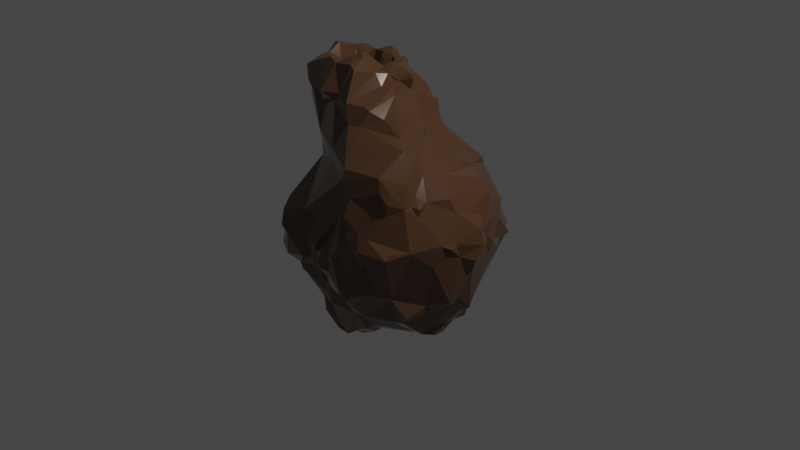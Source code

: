 # Source: ThumperGland.blend  (saved by Blender 2.80.53; exported with 4.5.12 LTS)
import bpy
from mathutils import Matrix  # noqa: F401  (used for matrix-valued properties, if any)

bpy.ops.wm.read_factory_settings(use_empty=True)
scene = bpy.context.scene
scene.name = 'Scene'

# ---- collections
col_collection = bpy.data.collections.new('Collection'); scene.collection.children.link(col_collection)

# ---- materials (node trees are filled in below, after node groups)
mat_material = bpy.data.materials.new('Material')
mat_material.alpha_threshold = 0.0
mat_material.use_transparent_shadow = False
mat_material.roughness = 0.5
mat_material.line_color = (0.0, 0.0, 0.0, 1.0)

# ---- material node trees
mat_material.use_nodes = True; mat_material.node_tree.nodes.clear()
_N = mat_material.node_tree.nodes; _L = mat_material.node_tree.links
n0 = _N.new('ShaderNodeOutputMaterial'); n0.name = 'Material Output'; n0.location = (300, 300)
n1 = _N.new('ShaderNodeBsdfPrincipled'); n1.name = 'Principled BSDF'; n1.location = (10, 300)
n1.distribution = 'GGX'
n1.subsurface_method = 'BURLEY'
n1.inputs[0].default_value = (0.1025, 0.04881, 0.02342, 1.0)
n1.inputs[1].default_value = 0.1727
n1.inputs[2].default_value = 0.1273
n1.inputs[3].default_value = 1.45
n1.inputs[13].default_value = 1.0
_L.new(n1.outputs[0], n0.inputs[0])
n0.is_active_output = True

# ---- world
world_world = bpy.data.worlds.new('World'); scene.world = world_world
world_world.use_nodes = True; world_world.node_tree.nodes.clear()
_N = world_world.node_tree.nodes; _L = world_world.node_tree.links
n0 = _N.new('ShaderNodeOutputWorld'); n0.name = 'World Output'; n0.location = (300, 300)
n1 = _N.new('ShaderNodeBackground'); n1.name = 'Background'; n1.location = (10, 300)
n1.inputs[0].default_value = (0.05088, 0.05088, 0.05088, 1.0)
_L.new(n1.outputs[0], n0.inputs[0])
n0.is_active_output = True
world_world.color = (0.05088, 0.05088, 0.05088)
world_world.use_sun_shadow = False
world_world.sun_shadow_jitter_overblur = 0.0

# ---- cameras
cam_camera = bpy.data.cameras.new('Camera')
cam_camera.clip_end = 100.0
cam_camera.ortho_scale = 7.314
cam_camera.dof.focus_distance = 0.0
cam_camera.dof.aperture_fstop = 128.0

# ---- lights
light_light = bpy.data.lights.new('Light', 'POINT')
light_light.transmission_factor = 0.0
light_light.cutoff_distance = 30.0
light_light.energy = 1000.0
light_light.shadow_buffer_clip_start = 1.001
light_light.shadow_soft_size = 0.1
light_light.shadow_maximum_resolution = 0.006
light_light.use_absolute_resolution = True

# ---- meshes
me_cube = bpy.data.meshes.new('Cube')
me_cube.from_pydata([(-0.3566, -0.162, 0.9175), (-0.6818, -0.1672, 1.1), (-0.6943, -0.4288, 0.8906), (-0.5034, -0.02287, 0.8212), (0.07074, 0.4615, 1.197), (-0.4988, -0.5673, 1.376), (-0.6359, -0.2353, 1.615), (-0.5096, 0.4719, 0.9702), (-0.7125, -0.2086, 1.391), (-0.6769, 0.312, 1.557), (-0.7254, 0.263, 1.52), (0.2535, 0.1346, 0.9493), (0.2125, 0.4462, 0.9139), (-0.8003, -0.4659, 1.391), (-0.0447, 0.499, 1.175), (-0.451, 0.3325, 1.538), (-0.1886, 0.5662, 1.258), (-0.8806, 0.1879, 1.596), (-0.3158, 0.287, 1.49), (-0.7205, -0.1456, 1.336), (-0.4133, 0.6062, 0.9645), (0.1121, 0.4525, 1.015), (-0.52, -0.262, 1.109), (-1.02, 0.0412, 1.28), (-0.3085, -0.1131, 1.677), (-0.9088, -0.09581, 1.563), (-0.2205, 0.2706, 1.605), (-0.4133, -0.2355, 1.594), (-0.9603, -0.06261, 1.554), (-0.9108, 0.03229, 1.639), (-0.0005132, 0.1891, 1.45), (-0.04679, -0.008568, 1.462), (-0.6081, -0.3359, 1.639), (-0.5568, -0.272, 0.9785), (0.04743, 0.5063, 0.9592), (-0.3841, -0.1085, 0.763), (-0.09194, 0.2654, 1.424), (-0.8499, -0.00124, 1.501), (-0.4722, -0.2938, 1.619), (-0.4104, 0.4735, 1.407), (-0.4654, 0.4221, 1.567), (-0.3, 0.04788, 0.9108), (-0.398, 0.5629, 1.269), (-0.3566, -0.2475, 1.696), (-0.07256, 0.3091, 1.269), (-0.7681, -0.2582, 1.533), (-0.0585, 0.1718, 1.557), (-0.9283, 0.2994, 0.9724), (-0.2444, 0.1304, 1.449), (-0.2566, 0.6447, 1.1), (-0.08748, 0.0104, 1.612), (-0.1398, 0.3879, 1.269), (-0.9861, 0.3572, -0.02933), (-0.9297, -0.187, 1.556), (-0.7723, -0.3146, 1.566), (-0.5433, -0.1552, 0.8057), (-0.7592, -0.3339, -0.9867), (-0.929, -0.09463, -0.9371), (0.4944, -0.4084, 1.003), (0.1562, -0.4359, -1.033), (-0.4584, -0.6158, -0.906), (-0.242, -0.7168, -0.6749), (0.1561, -0.5946, -0.9796), (0.1118, -0.4437, -1.095), (-0.2698, -0.02194, -1.14), (-0.3682, -0.5058, -1.093), (0.2234, -0.5518, -0.9275), (0.4918, -0.2905, -1.0), (-0.02096, -0.9202, -0.4172), (-0.1321, -0.9292, -0.2813), (-0.2764, -0.8718, -0.0853), (0.4205, -1.015, -0.3257), (0.2122, -0.8162, -0.6683), (-0.08454, -1.009, -0.128), (0.05279, -1.001, -0.08371), (0.2083, -0.9092, 0.2462), (0.2948, -0.954, 0.2823), (-0.3083, -0.8375, 0.2153), (-0.7367, -0.8712, -0.3582), (-0.9378, -0.5809, -0.09502), (-0.6829, -0.6749, -0.5894), (-0.4655, -0.8843, -0.287), (-0.3033, -0.7026, -0.717), (-0.7254, -0.07908, -1.02), (-0.8031, 0.06466, -0.8516), (-0.5624, -0.777, -0.5414), (-0.64, -0.7573, -0.5569), (-0.9677, -0.5844, -0.4379), (-0.2037, -0.1607, -1.177), (-1.093, -0.196, 1.151), (-0.2109, -0.5016, -1.138), (-0.3086, -0.5603, -1.13), (0.04118, -0.604, -1.037), (-0.1462, -0.5726, -1.116), (-0.4274, -0.6586, -0.8159), (-0.6494, -0.5501, -0.8483), (-0.4816, 0.2451, -0.9672), (0.03758, 0.7566, -0.8668), (-0.2654, 0.6452, -0.862), (0.8038, -0.3069, -0.7563), (0.9122, 0.07877, -0.6581), (0.7062, -0.3541, -0.9022), (-0.1779, -0.6869, -1.078), (-0.4164, 0.5867, -0.7611), (-0.3645, 0.717, -0.7299), (0.8112, 0.1309, -0.8401), (0.571, -0.3125, -0.9482), (-0.2471, -0.7041, -0.8449), (-0.1482, -0.7889, -0.7293), (-1.005, -0.3418, -0.3734), (-0.2868, 0.5599, -0.9886), (0.278, 0.5987, -0.9657), (0.6662, 0.2208, -0.9655), (0.3292, 0.08, -1.055), (0.07175, 0.2821, -1.042), (0.2425, 0.4551, -0.9985), (-0.181, 0.5743, -0.9584), (0.3559, 0.7389, -0.9175), (0.6663, 0.0911, -0.9359), (0.1488, 0.8856, -0.6576), (-0.523, 0.7376, -0.6366), (-0.7575, 0.6191, 0.185), (-0.2565, 0.7894, 0.6482), (-0.5189, 0.8799, 0.3388), (-0.4138, 0.8997, 0.3648), (-0.2794, 1.001, 0.2746), (0.3728, 0.8298, 0.4853), (0.8249, 0.5687, 0.1133), (-0.3289, 0.604, -0.939), (-0.01193, 0.5772, -0.9834), (-0.4562, 0.9728, 0.2077), (-0.5944, 0.9568, 0.2495), (-0.7247, 0.4669, 0.3547), (-0.2599, 0.8138, 0.5887), (0.1884, 1.002, 0.3302), (0.6611, 0.7362, 0.1784), (0.6862, 0.8166, -0.05378), (0.7758, 0.8008, -0.1463), (-0.7083, 0.4668, 0.4143), (0.9726, 0.3577, -0.03165), (0.1913, 0.7485, -0.8707), (1.072, -0.3489, 0.1788), (-0.8678, 0.3905, 0.2665), (-0.844, 0.2651, 0.4914), (-0.7158, -0.3846, 0.6005), (-1.055, 0.06414, 0.7087), (-0.9951, 0.2829, 0.07219), (-1.02, -0.2332, -0.5146), (-1.066, -0.03643, -0.3693), (-1.027, -0.192, 0.2229), (-0.974, -0.2121, -0.259), (-1.055, 0.07789, 0.2014), (-1.034, 0.008991, -0.3102), (-0.9737, -0.3645, -0.6347), (-0.9664, 0.3702, -0.5713), (-1.034, -0.2446, -0.4415), (-0.9794, -0.1191, -0.1778), (-0.7907, -0.7637, 0.2445), (-0.6167, -0.9547, -0.05727), (-0.9541, -0.2948, 0.09028), (-0.9088, 0.5473, 0.1291), (-0.4069, 0.9751, 0.3027), (-0.91, 0.01481, 0.5269), (-0.7845, 0.332, 0.4202), (-0.68, 0.5981, 0.497), (-0.6813, 0.7019, 0.242), (-0.6526, 0.8732, 0.271), (0.1781, 1.097, -0.2064), (-0.8948, 0.5227, -0.2945), (0.1557, 1.046, -0.141), (-0.4004, 0.502, -0.9843), (-0.9863, 0.4835, -0.3043), (-0.05673, 1.086, -0.3961), (-1.037, -0.254, -0.6466), (-0.9582, 0.4634, -0.1871), (-0.9366, -0.01071, -0.7096), (-0.3164, -0.05251, -1.209), (-0.7407, 0.3897, 0.528), (-0.08979, 0.8673, 0.612), (-1.053, 0.07567, -0.3786), (-1.007, -0.5506, -0.3723), (-0.04938, -0.6633, -1.106), (-0.9011, -0.6706, -0.1693), (-1.069, 0.03606, 1.175), (-1.07, 0.07396, 0.894), (-0.8361, -0.85, -0.2625), (-0.7304, 0.344, 1.552), (0.1631, -1.037, -0.001116), (-0.3796, -0.7817, -0.4003), (-0.7207, -0.9032, 0.1686), (0.4129, -0.9919, 0.1264), (-0.9287, 0.3806, 1.401), (-0.9265, -0.6765, 0.1158), (-1.056, -0.2313, 1.116), (-0.835, -0.7447, 0.1528), (-0.1881, 0.2963, 1.58), (-0.9786, -0.0872, -0.6481), (-0.9276, 0.09824, 0.5648), (0.1439, 0.3859, 1.044), (-0.059, 0.2195, 1.312), (-1.069, 0.1331, 0.7754), (-0.9128, 0.3212, 1.093), (0.3222, 0.362, 0.8112), (-0.9226, -0.5602, 0.1124), (-0.2996, -0.1406, 1.714), (-0.1639, -0.09239, 1.576), (-0.9635, -0.4211, -0.1296), (-1.038, -0.08807, -0.3911), (-1.118, 0.1444, 0.02181), (-0.02229, 0.01693, 1.457), (-0.6435, -0.3913, 1.161), (-0.1645, 0.3258, 1.351), (-0.796, 0.2956, 1.594), (0.07143, 0.3919, 1.228), (-1.003, 0.06289, 1.628), (0.1903, -0.1056, 1.228), (-0.5058, 0.5655, 1.336), (-1.044, -0.028, 0.1173), (-1.048, 0.1353, -0.1292), (-0.435, -0.2306, 0.809), (-1.062, -0.2105, 0.1026), (-1.037, -0.07024, 0.2038), (-0.2575, 0.3189, 1.516), (-0.1073, 0.5458, 1.099), (0.9783, -0.4844, 0.003216), (0.1894, 0.04108, 1.106), (-0.3039, -0.1972, 1.725), (0.7676, 0.6683, -0.1684), (0.7892, 0.6517, 0.2752), (0.9568, 0.2764, 0.07185), (-0.6146, 0.4969, 1.445), (-0.8359, 0.1878, 1.571), (-0.08015, 0.1239, 1.608), (-0.2469, -0.3913, 1.652), (0.2436, -0.9809, 0.1685), (0.1668, 0.1696, 1.062), (0.3451, -0.6801, -0.6997), (0.8569, 0.4551, 0.3687), (0.6377, -0.7065, 0.7067), (0.2277, -0.2243, 1.201), (-0.4171, -0.8704, -0.11), (0.3303, -0.7847, -0.6718), (-0.3654, -0.00942, 0.803), (-0.4808, -0.3812, 1.617), (-0.2068, -0.8578, -0.357), (-0.009349, -0.4386, 1.309), (-0.1458, -0.5493, 1.338), (-0.3017, -0.4995, 1.382), (0.03188, -0.1362, 1.419), (-0.9769, 0.2809, 1.407), (-0.8624, 0.3066, 0.335), (-0.7923, -0.4153, 1.278), (-0.7821, 0.4724, 1.466), (-1.052, -0.04763, 1.174), (-1.055, 0.1189, 1.042), (-0.8067, -0.3901, 1.181), (-1.086, -0.1526, 1.221), (0.8508, -0.384, -0.5918), (-0.1989, -0.3967, 1.607), (0.2986, -0.9027, -0.5431), (-0.5562, 0.3009, 1.567), (-1.04, -0.213, 1.399), (-0.9054, 0.3875, 1.217), (-1.002, 0.2358, 1.21), (-0.7746, 0.4604, 1.33), (0.3076, -1.07, -0.2963), (-0.6594, -0.2168, 1.036), (-0.7219, 0.5313, 1.395), (0.3456, -1.017, -0.4099), (-0.04883, -0.184, 1.441), (0.5059, -0.9359, -0.3215), (0.6325, -0.8782, -0.3017), (-0.8914, 0.3273, 1.57), (-0.8822, 0.4011, 1.543), (-0.08384, -0.07006, 1.534), (0.6921, -0.7523, -0.3577), (0.7481, -0.6392, 0.567), (0.3056, -0.2734, 1.04), (0.5446, -0.7634, 0.698), (0.6285, -0.7601, 0.4945), (-0.2799, -0.6208, 0.8597), (0.9873, 0.3045, 0.256), (0.4193, 0.7589, 0.5869), (-0.001101, -0.511, 1.13), (0.5406, 0.3374, 0.7137), (0.7324, 0.6975, 0.03318), (0.9642, -0.009534, 0.4169), (0.4238, -0.1322, 0.9146), (1.056, -0.2578, 0.1936), (0.2427, -0.8557, 0.5785), (0.6268, -0.4737, 0.8008), (0.2527, -0.08726, 1.106), (0.7142, -0.4678, 0.6353), (0.9061, 0.2819, 0.509), (0.4922, -0.7243, 0.8266), (0.09087, -0.8431, 0.3653), (0.8926, -0.2019, 0.5911), (0.6332, -0.7615, 0.624), (-0.3094, -0.5981, 0.699), (0.1891, -0.9983, 0.06752), (0.3654, -0.2544, 0.9972), (0.8124, -0.5265, 0.4689), (0.8144, -0.5107, 0.5496), (-0.4371, -0.8629, 0.2452), (0.6959, -0.553, 0.7688), (0.5352, -0.9154, 0.2811), (0.499, -1.004, 0.166), (1.151, -0.0898, -0.002223), (1.162, 0.01096, 0.1398), (1.068, -0.05263, -0.1646), (1.113, 0.003887, 0.2802), (0.8831, -0.692, 0.1831), (0.7926, -0.9139, 0.1489), (0.9902, 0.1494, 0.3292), (0.8111, 0.3018, 0.6245), (0.6469, 0.04678, 0.6961), (1.008, -0.155, -0.4337), (0.8977, 0.3598, 0.4511), (1.001, 0.003332, -0.6079), (0.3203, 0.8391, -0.7656), (1.028, -0.3055, -0.4275), (0.9649, -0.1516, -0.5132), (0.7142, 0.8096, -0.2026), (0.9233, -0.04096, -0.6584), (0.9273, -0.4085, -0.5261), (0.8084, 0.00266, -0.814), (0.8141, -0.1317, -0.8116), (0.1743, -0.2479, -1.048), (0.6165, -0.004231, -0.9582), (-0.9677, 0.1913, 1.508), (-0.7271, -0.3428, 1.596), (0.1319, -0.8204, 0.8351), (0.3684, -1.013, -0.1045), (0.4146, -0.9179, 0.3152), (0.2374, -0.9368, 0.4172), (0.0747, -1.014, -0.205), (-0.02139, -1.035, -0.1626), (-0.1216, -0.9318, -0.3884), (-0.2226, -0.7746, -0.4468), (-0.3946, -0.8279, -0.2812), (-0.3599, -0.4978, 1.298), (-0.9871, 0.3771, 1.492), (0.1553, -0.3423, 1.202), (-0.6861, -0.3798, 1.243), (-0.6569, 0.5165, 1.347), (0.5451, -0.3045, 0.9562), (-1.054, -0.0996, 1.058), (-0.5175, 0.3854, 1.615), (-0.1155, -0.5528, 1.131), (-0.6923, -0.9636, 0.01396), (-0.2321, -0.2652, 1.686), (0.6454, 0.8902, -0.1142), (0.5918, 0.9761, -0.1273), (0.5373, 1.013, -0.1191), (0.1646, 1.077, -0.301), (-0.4906, 0.7704, -0.4924), (-0.6817, 0.8894, 0.1951), (-0.1381, -0.1784, 1.55), (0.8167, -0.6642, -0.5606), (0.872, -0.474, -0.4599), (0.7935, -0.3949, 0.5802), (1.019, -0.42, 0.2159), (1.065, -0.22, 0.05073), (0.9469, -0.1685, 0.4626), (0.8394, -0.08035, 0.5926), (1.051, 0.08853, 0.2191), (0.9619, 0.2704, -0.1495), (0.869, 0.5265, -0.169), (0.8424, 0.5561, 0.2885), (0.7861, 0.6019, -0.05323), (-0.1698, -0.6998, -0.9781), (-0.3253, -0.7243, -0.9152), (-0.6667, -0.7664, -0.4669), (-0.8049, -0.8396, -0.1118), (-0.04355, -0.5588, -1.11), (-0.04314, -0.4774, -1.174), (-0.494, -0.4442, -1.149), (-0.5334, -0.3636, -1.192), (-0.681, -0.3513, -1.128), (0.7953, -0.2579, -0.9103), (0.7605, -0.1163, -0.9431), (-0.43, -0.01474, -1.201), (-0.3284, 0.08583, -1.109), (-0.4553, 0.1419, -1.047), (-0.4789, 0.343, -0.934), (0.1429, 0.5701, -1.047), (-0.4569, 0.4486, -0.8547), (0.4579, 0.7078, -0.8798), (0.4372, 0.6254, -0.9481), (-0.07847, 0.7019, -0.9463), (-0.8188, 0.6489, -0.03424), (-0.8264, 0.5693, -0.1384), (-0.8533, 0.5394, 0.001575), (-0.8447, 0.3198, -0.6355), (-0.9653, 0.1801, -0.5511), (-1.092, 0.1281, 0.1132), (-0.992, -0.1764, -0.03184), (-1.025, -0.1472, -0.6996), (-0.9601, -0.1416, -0.7979), (-0.9488, -0.1958, 0.2623), (-0.9537, -0.2894, 0.2094), (-0.9512, -0.3559, -0.1849), (-0.9978, -0.312, -0.2545), (-0.9399, -0.4778, -0.08154), (-0.9875, -0.4259, -0.3863), (-0.9062, -0.5254, -0.5649), (0.05083, -0.4337, 1.279), (-0.8855, -0.7127, 0.01992), (-0.9003, -0.7133, -0.3104), (-1.017, 0.2359, 1.058), (-0.3054, 0.6496, 0.7006), (0.5378, 0.4784, 0.6432), (-0.7393, -0.3696, 0.7414), (0.6528, -0.3129, 0.7748), (0.06831, -0.1169, 1.364), (-0.9604, -0.3495, 1.487), (-0.2183, 0.01353, 1.55), (0.001298, 0.1174, 1.541), (0.2792, 0.04577, 0.9871), (-1.109, 0.02307, 0.7689), (-1.001, 0.06914, 1.534), (-0.08603, 0.2102, 1.487), (0.2441, 0.1211, 1.05), (-0.3663, 0.3678, 1.504), (-0.9412, 0.2104, 0.6772), (-1.003, 0.204, 0.8386), (-0.3768, 0.5642, 0.8086), (-0.3011, 0.5794, 0.8858), (0.6668, 0.3755, -0.8355), (0.7604, 0.2586, -0.8094), (0.7268, -0.6355, -0.6533), (-0.8991, 0.1622, 0.2193), (0.7498, -0.5507, 0.5719), (0.7144, 0.3306, 0.7088), (-0.542, 0.7195, 0.4575), (0.1334, -0.855, 0.7339), (0.7951, -0.8587, 0.2072), (-0.8087, -0.8201, -0.3715), (0.1577, 0.8125, -0.8475), (-0.8942, 0.006331, -0.9328)], [], [(11, 422, 418), (231, 3, 10), (35, 55, 219), (127, 228, 368), (31, 248, 414), (269, 31, 274), (421, 195, 46), (257, 99, 321), (372, 81, 78), (186, 10, 9), (272, 231, 212), (71, 270, 332), (232, 50, 417), (17, 37, 231), (31, 414, 209), (226, 204, 24), (218, 217, 208), (393, 103, 386), (231, 272, 17), (45, 53, 54), (9, 252, 186), (70, 73, 295), (265, 69, 68), (36, 30, 199), (422, 11, 235), (222, 195, 211), (347, 260, 15), (404, 87, 180), (31, 209, 274), (44, 211, 36), (235, 213, 44), (9, 260, 347), (28, 214, 420), (159, 220, 396), (302, 360, 292), (343, 210, 5), (424, 197, 145), (166, 165, 123), (132, 164, 434), (128, 116, 110), (275, 270, 241), (302, 301, 360), (124, 125, 161), (168, 391, 355), (47, 254, 409), (23, 249, 263), (419, 184, 145), (374, 93, 375), (209, 30, 417), (205, 24, 204), (240, 81, 339), (28, 29, 214), (194, 192, 407), (350, 233, 258), (350, 204, 226), (209, 50, 274), (213, 4, 14), (181, 374, 92), (244, 69, 70), (152, 179, 148), (386, 384, 96), (382, 64, 381), (169, 167, 354), (439, 175, 84), (431, 151, 221), (1, 266, 55), (48, 41, 416), (12, 11, 202), (74, 187, 299), (429, 118, 112), (38, 32, 243), (270, 268, 259), (411, 126, 282), (350, 226, 43), (325, 118, 105), (401, 156, 402), (150, 155, 402), (224, 320, 362), (217, 221, 395), (7, 20, 426), (100, 323, 325), (100, 318, 323), (48, 18, 41), (20, 49, 223), (46, 26, 232), (142, 138, 132), (129, 385, 114), (120, 355, 104), (38, 43, 27), (22, 33, 266), (118, 429, 105), (275, 359, 224), (124, 434, 133), (119, 438, 97), (344, 264, 267), (119, 354, 319), (4, 213, 198), (60, 65, 91), (19, 45, 8), (40, 423, 39), (172, 130, 125), (232, 205, 50), (329, 214, 17), (107, 94, 371), (21, 198, 12), (370, 371, 102), (128, 110, 170), (170, 103, 98), (341, 191, 249), (397, 196, 398), (425, 424, 200), (121, 392, 160), (95, 60, 94), (54, 415, 330), (93, 91, 90), (395, 208, 217), (210, 343, 255), (156, 150, 402), (363, 310, 286), (64, 88, 176), (340, 247, 5), (40, 15, 423), (17, 214, 29), (185, 158, 373), (23, 183, 253), (433, 284, 315), (337, 68, 69), (227, 285, 369), (335, 336, 69), (246, 348, 245), (333, 305, 279), (286, 310, 313), (296, 363, 364), (277, 300, 291), (372, 437, 408), (416, 35, 0), (244, 188, 338), (3, 242, 41), (7, 177, 47), (279, 276, 297), (304, 292, 290), (432, 301, 302), (216, 201, 262), (35, 3, 55), (431, 250, 142), (59, 62, 63), (139, 229, 366), (141, 361, 362), (334, 75, 76), (138, 177, 164), (211, 44, 51), (295, 334, 289), (257, 324, 359), (72, 236, 241), (8, 45, 6), (76, 75, 234), (190, 306, 333), (228, 127, 135), (220, 400, 149), (2, 255, 193), (349, 373, 158), (416, 26, 18), (180, 182, 404), (185, 437, 78), (218, 52, 174), (108, 61, 82), (273, 186, 252), (174, 168, 171), (25, 53, 45), (124, 161, 130), (156, 207, 150), (399, 149, 400), (372, 85, 188), (207, 152, 148), (338, 61, 108), (401, 402, 206), (148, 179, 207), (262, 191, 264), (220, 217, 396), (28, 420, 261), (137, 322, 136), (33, 22, 219), (404, 109, 153), (390, 391, 392), (221, 220, 149), (227, 322, 137), (26, 222, 18), (122, 133, 410), (98, 128, 170), (328, 325, 380), (99, 379, 326), (345, 287, 300), (33, 55, 266), (372, 80, 86), (86, 80, 85), (84, 83, 439), (418, 422, 225), (106, 113, 328), (170, 386, 103), (6, 45, 330), (89, 193, 256), (335, 69, 265), (342, 406, 283), (388, 115, 111), (222, 423, 18), (38, 243, 43), (36, 211, 421), (231, 55, 3), (3, 9, 10), (10, 186, 212), (212, 231, 10), (228, 433, 237), (433, 314, 237), (314, 293, 317), (317, 281, 237), (368, 229, 127), (229, 139, 127), (314, 317, 237), (139, 367, 369), (127, 139, 369), (237, 368, 228), (134, 126, 135), (352, 353, 136), (353, 134, 135), (136, 322, 351), (351, 352, 136), (353, 135, 136), (285, 137, 136), (285, 136, 135), (367, 227, 369), (369, 285, 127), (285, 135, 127), (421, 211, 195), (359, 358, 257), (358, 430, 257), (430, 101, 99), (101, 379, 99), (99, 326, 321), (320, 324, 321), (324, 257, 321), (318, 316, 321), (316, 320, 321), (321, 323, 318), (257, 430, 99), (372, 339, 81), (212, 273, 272), (273, 341, 272), (341, 329, 272), (329, 17, 272), (27, 43, 24), (43, 226, 24), (378, 57, 83), (57, 439, 83), (83, 84, 383), (84, 393, 96), (383, 84, 96), (381, 377, 83), (377, 378, 83), (170, 382, 96), (382, 383, 96), (383, 381, 83), (384, 170, 96), (393, 394, 154), (154, 120, 393), (120, 104, 103), (104, 98, 103), (120, 103, 393), (386, 96, 393), (9, 347, 252), (70, 336, 73), (337, 338, 68), (338, 72, 68), (72, 259, 68), (259, 268, 68), (268, 265, 68), (404, 405, 87), (274, 50, 205), (205, 204, 357), (357, 246, 269), (246, 245, 269), (245, 406, 269), (406, 342, 414), (269, 406, 248), (342, 283, 277), (283, 331, 58), (294, 278, 238), (283, 58, 277), (331, 294, 58), (274, 205, 357), (248, 31, 269), (269, 274, 357), (294, 238, 304), (58, 294, 290), (414, 248, 406), (239, 215, 414), (277, 239, 342), (413, 345, 290), (345, 58, 290), (284, 202, 315), (202, 413, 315), (314, 433, 315), (239, 414, 342), (314, 315, 364), (315, 413, 364), (296, 364, 413), (360, 296, 413), (294, 304, 290), (360, 413, 292), (292, 413, 290), (432, 302, 292), (340, 5, 210), (5, 13, 343), (13, 251, 343), (145, 200, 424), (424, 425, 143), (197, 162, 145), (162, 419, 145), (424, 143, 197), (128, 98, 116), (72, 241, 259), (241, 430, 275), (259, 241, 270), (430, 358, 275), (275, 312, 271), (312, 306, 271), (306, 190, 271), (271, 270, 275), (391, 390, 355), (390, 356, 355), (356, 131, 355), (131, 172, 355), (172, 389, 104), (389, 116, 98), (389, 98, 104), (174, 392, 391), (154, 171, 168), (168, 174, 391), (355, 120, 168), (120, 154, 168), (172, 104, 355), (253, 346, 89), (256, 261, 23), (261, 420, 23), (253, 89, 256), (419, 183, 184), (183, 23, 263), (184, 183, 254), (23, 253, 256), (420, 214, 329), (254, 183, 263), (200, 145, 184), (47, 425, 254), (425, 200, 184), (254, 425, 184), (263, 409, 254), (23, 420, 329), (329, 341, 249), (249, 191, 262), (262, 201, 263), (249, 262, 263), (23, 329, 249), (66, 59, 67), (106, 101, 236), (101, 430, 236), (66, 67, 106), (375, 63, 374), (63, 62, 92), (374, 63, 92), (66, 106, 236), (62, 66, 72), (430, 241, 236), (236, 72, 66), (72, 181, 92), (72, 92, 62), (209, 199, 30), (205, 416, 24), (28, 25, 29), (258, 246, 357), (357, 350, 258), (350, 357, 204), (209, 417, 50), (14, 51, 44), (44, 213, 14), (244, 338, 337), (69, 336, 70), (244, 337, 69), (70, 188, 244), (176, 381, 64), (381, 383, 382), (149, 399, 221), (399, 431, 221), (55, 231, 1), (231, 37, 19), (1, 231, 19), (37, 17, 29), (29, 25, 37), (25, 19, 37), (19, 8, 1), (242, 35, 41), (35, 416, 41), (416, 18, 48), (135, 126, 228), (126, 411, 228), (411, 282, 202), (282, 34, 12), (282, 12, 202), (284, 433, 411), (433, 228, 411), (345, 413, 287), (413, 202, 287), (225, 422, 235), (235, 44, 199), (44, 36, 199), (199, 209, 414), (225, 235, 199), (199, 414, 225), (414, 215, 225), (215, 239, 291), (239, 277, 291), (291, 300, 287), (418, 225, 291), (225, 215, 291), (418, 291, 287), (202, 284, 411), (11, 418, 287), (11, 287, 202), (38, 6, 32), (270, 71, 268), (243, 233, 43), (233, 350, 43), (325, 328, 118), (307, 308, 362), (308, 288, 362), (362, 361, 224), (361, 311, 224), (320, 309, 362), (309, 307, 362), (359, 324, 320), (312, 275, 311), (275, 224, 311), (224, 359, 320), (311, 436, 312), (387, 352, 322), (352, 351, 322), (322, 227, 428), (227, 367, 428), (388, 117, 387), (429, 112, 428), (428, 388, 387), (387, 322, 428), (367, 139, 366), (229, 368, 281), (368, 237, 281), (367, 366, 100), (428, 367, 429), (429, 367, 100), (229, 281, 365), (366, 229, 309), (229, 365, 308), (365, 313, 310), (308, 307, 309), (365, 310, 308), (229, 308, 309), (325, 105, 100), (105, 429, 100), (379, 380, 326), (380, 325, 326), (323, 321, 326), (309, 320, 316), (366, 309, 318), (100, 366, 318), (323, 326, 325), (309, 316, 318), (30, 36, 421), (46, 195, 26), (30, 421, 46), (232, 417, 46), (417, 30, 46), (0, 22, 27), (22, 38, 27), (266, 1, 22), (1, 8, 22), (8, 6, 38), (38, 22, 8), (275, 358, 359), (178, 125, 133), (125, 124, 133), (124, 131, 123), (131, 356, 166), (123, 131, 166), (434, 164, 410), (164, 177, 410), (124, 123, 434), (434, 410, 133), (119, 97, 172), (97, 389, 172), (172, 354, 119), (354, 167, 353), (353, 352, 319), (352, 387, 319), (387, 117, 319), (117, 140, 319), (319, 438, 119), (354, 353, 319), (213, 235, 198), (235, 11, 198), (11, 12, 198), (198, 21, 4), (19, 25, 45), (134, 353, 169), (353, 167, 169), (169, 354, 172), (282, 126, 178), (126, 134, 178), (21, 12, 34), (34, 282, 178), (134, 169, 125), (169, 172, 125), (131, 124, 130), (130, 161, 125), (178, 133, 122), (178, 122, 410), (427, 426, 20), (178, 410, 34), (410, 427, 34), (427, 20, 223), (223, 49, 16), (49, 42, 16), (42, 216, 39), (216, 230, 39), (230, 344, 267), (267, 252, 230), (252, 347, 230), (347, 40, 230), (40, 39, 230), (39, 423, 222), (39, 222, 16), (16, 42, 39), (427, 223, 34), (14, 4, 21), (223, 16, 14), (223, 14, 34), (14, 21, 34), (178, 134, 125), (172, 131, 130), (232, 26, 205), (72, 338, 108), (370, 107, 371), (72, 108, 370), (102, 181, 370), (181, 72, 370), (80, 372, 87), (372, 408, 87), (87, 405, 80), (405, 56, 95), (95, 378, 376), (378, 377, 376), (376, 90, 65), (405, 95, 80), (82, 85, 94), (85, 80, 94), (95, 376, 60), (376, 65, 60), (60, 91, 371), (91, 102, 371), (80, 95, 94), (370, 108, 107), (108, 82, 107), (94, 107, 82), (60, 371, 94), (54, 53, 415), (112, 118, 113), (118, 328, 113), (113, 106, 67), (388, 428, 115), (428, 112, 115), (385, 111, 115), (113, 67, 327), (67, 59, 327), (115, 112, 113), (114, 385, 115), (389, 129, 116), (129, 114, 116), (170, 110, 382), (110, 116, 114), (114, 115, 113), (327, 63, 375), (93, 374, 181), (327, 375, 88), (375, 93, 90), (88, 375, 90), (114, 113, 327), (110, 114, 382), (64, 382, 114), (381, 176, 377), (176, 88, 377), (88, 64, 114), (114, 327, 88), (93, 181, 102), (90, 376, 88), (376, 377, 88), (91, 65, 90), (93, 102, 91), (348, 246, 340), (246, 258, 247), (258, 233, 247), (233, 243, 247), (243, 32, 5), (32, 330, 5), (330, 415, 13), (13, 5, 330), (5, 247, 243), (406, 245, 283), (245, 348, 283), (246, 247, 340), (435, 331, 298), (331, 283, 348), (349, 77, 303), (303, 435, 298), (331, 348, 280), (331, 280, 298), (189, 349, 303), (144, 157, 303), (157, 189, 303), (298, 412, 144), (255, 2, 210), (2, 280, 210), (298, 144, 303), (251, 255, 343), (348, 340, 280), (340, 210, 280), (296, 360, 363), (360, 301, 363), (432, 292, 304), (432, 304, 276), (304, 238, 276), (301, 432, 276), (238, 297, 276), (276, 311, 301), (311, 361, 301), (141, 362, 288), (361, 141, 288), (301, 361, 363), (314, 364, 293), (364, 363, 286), (293, 364, 286), (363, 361, 288), (288, 308, 310), (317, 293, 313), (365, 281, 313), (281, 317, 313), (363, 288, 310), (286, 313, 293), (347, 15, 40), (15, 18, 423), (227, 137, 285), (289, 334, 333), (334, 76, 333), (234, 75, 299), (75, 295, 299), (295, 73, 74), (73, 336, 74), (336, 335, 74), (295, 74, 299), (299, 187, 332), (187, 265, 332), (234, 299, 190), (265, 268, 71), (332, 270, 271), (265, 71, 332), (76, 234, 190), (299, 332, 190), (331, 435, 294), (435, 289, 294), (333, 76, 190), (332, 271, 190), (333, 306, 305), (306, 312, 305), (278, 294, 289), (297, 238, 278), (311, 276, 279), (279, 297, 278), (305, 311, 279), (279, 278, 289), (289, 333, 279), (372, 78, 437), (27, 24, 416), (35, 219, 0), (219, 22, 0), (0, 27, 416), (41, 18, 15), (15, 260, 41), (260, 9, 3), (41, 260, 3), (49, 20, 42), (20, 7, 42), (426, 427, 410), (7, 426, 177), (426, 410, 177), (177, 163, 143), (163, 250, 143), (201, 42, 7), (409, 263, 201), (143, 425, 177), (425, 47, 177), (47, 409, 201), (201, 7, 47), (216, 42, 201), (35, 242, 3), (121, 160, 142), (160, 146, 142), (146, 52, 208), (395, 221, 151), (146, 208, 395), (390, 392, 121), (146, 395, 431), (395, 151, 431), (431, 197, 143), (250, 163, 142), (163, 138, 142), (431, 143, 250), (146, 431, 142), (356, 390, 121), (165, 166, 356), (434, 123, 165), (142, 132, 121), (132, 434, 165), (356, 121, 165), (165, 121, 132), (63, 327, 59), (59, 66, 62), (334, 295, 75), (138, 163, 177), (164, 132, 138), (14, 16, 51), (16, 222, 211), (51, 16, 211), (220, 159, 400), (255, 251, 261), (251, 13, 415), (261, 251, 415), (261, 256, 193), (193, 89, 346), (346, 253, 183), (183, 419, 346), (419, 162, 412), (346, 419, 412), (162, 197, 431), (431, 144, 162), (144, 412, 162), (412, 298, 2), (298, 280, 2), (261, 193, 255), (193, 346, 412), (412, 2, 193), (416, 205, 26), (175, 439, 398), (439, 57, 398), (398, 196, 175), (196, 397, 147), (397, 173, 147), (147, 153, 155), (393, 84, 394), (84, 175, 394), (171, 154, 394), (175, 196, 394), (196, 147, 207), (394, 196, 179), (147, 155, 207), (179, 152, 218), (207, 179, 196), (174, 171, 218), (171, 394, 179), (160, 392, 52), (392, 174, 52), (52, 146, 160), (218, 208, 52), (179, 218, 171), (273, 212, 186), (25, 28, 53), (203, 192, 157), (192, 194, 157), (194, 407, 189), (194, 189, 157), (144, 431, 399), (144, 399, 400), (203, 157, 144), (109, 79, 206), (79, 403, 206), (403, 203, 159), (203, 144, 400), (159, 203, 400), (396, 217, 156), (217, 218, 156), (218, 152, 156), (403, 159, 206), (159, 396, 401), (206, 159, 401), (402, 109, 206), (156, 401, 396), (152, 207, 156), (207, 155, 150), (289, 435, 295), (435, 303, 77), (77, 349, 158), (435, 77, 295), (70, 295, 77), (61, 338, 188), (82, 61, 188), (188, 70, 339), (70, 77, 240), (339, 70, 240), (77, 158, 240), (158, 185, 78), (240, 158, 81), (78, 81, 158), (85, 82, 188), (372, 86, 85), (339, 372, 188), (344, 230, 216), (191, 341, 273), (273, 252, 191), (252, 267, 264), (264, 344, 262), (344, 216, 262), (252, 264, 191), (261, 415, 53), (53, 28, 261), (373, 349, 189), (407, 192, 203), (373, 189, 407), (437, 185, 408), (185, 373, 182), (408, 185, 182), (180, 87, 408), (373, 407, 182), (407, 203, 79), (203, 403, 79), (109, 402, 155), (407, 79, 182), (109, 155, 153), (180, 408, 182), (153, 147, 173), (173, 397, 398), (398, 57, 56), (57, 378, 56), (378, 95, 56), (56, 405, 153), (405, 404, 153), (404, 182, 79), (153, 173, 398), (404, 79, 109), (153, 398, 56), (221, 217, 220), (26, 195, 222), (311, 305, 312), (300, 277, 58), (58, 345, 300), (33, 219, 55), (328, 380, 106), (380, 379, 106), (379, 101, 106), (170, 384, 386), (54, 330, 45), (330, 32, 6), (265, 187, 335), (187, 74, 335), (111, 385, 140), (385, 129, 97), (129, 389, 97), (97, 438, 140), (438, 319, 140), (140, 117, 111), (117, 388, 111), (385, 97, 140)])
_uv = me_cube.uv_layers.new(name='UVMap')
_uv.uv.foreach_set('vector', [0.0, 0.0, 0.0, 0.0, 0.0, 0.0, 0.0, 0.0, 0.0, 0.0, 0.0, 0.0, 0.0, 0.0, 0.0, 0.0, 0.0, 0.0, 0.0, 0.0, 0.0, 0.0, 0.0, 0.0, 0.0, 0.0, 0.0, 0.0, 0.0, 0.0, 0.0, 0.0, 0.0, 0.0, 0.0, 0.0, 0.0, 0.0, 0.0, 0.0, 0.0, 0.0, 0.0, 0.0, 0.0, 0.0, 0.0, 0.0, 0.0, 0.0, 0.0, 0.0, 0.0, 0.0, 0.0, 0.0, 0.0, 0.0, 0.0, 0.0, 0.0, 0.0, 0.0, 0.0, 0.0, 0.0, 0.0, 0.0, 0.0, 0.0, 0.0, 0.0, 0.0, 0.0, 0.0, 0.0, 0.0, 0.0, 0.0, 0.0, 0.0, 0.0, 0.0, 0.0, 0.0, 0.0, 0.0, 0.0, 0.0, 0.0, 0.0, 0.0, 0.0, 0.0, 0.0, 0.0, 0.0, 0.0, 0.0, 0.0, 0.0, 0.0, 0.0, 0.0, 0.0, 0.0, 0.0, 0.0, 0.0, 0.0, 0.0, 0.0, 0.0, 0.0, 0.0, 0.0, 0.0, 0.0, 0.0, 0.0, 0.0, 0.0, 0.0, 0.0, 0.0, 0.0, 0.0, 0.0, 0.0, 0.0, 0.0, 0.0, 0.0, 0.0, 0.0, 0.0, 0.0, 0.0, 0.0, 0.0, 0.0, 0.0, 0.0, 0.0, 0.0, 0.0, 0.0, 0.0, 0.0, 0.0, 0.0, 0.0, 0.0, 0.0, 0.0, 0.0, 0.0, 0.0, 0.0, 0.0, 0.0, 0.0, 0.0, 0.0, 0.0, 0.0, 0.0, 0.0, 0.0, 0.0, 0.0, 0.0, 0.0, 0.0, 0.0, 0.0, 0.0, 0.0, 0.0, 0.0, 0.0, 0.0, 0.0, 0.0, 0.0, 0.0, 0.0, 0.0, 0.0, 0.0, 0.0, 0.0, 0.0, 0.0, 0.0, 0.0, 0.0, 0.0, 0.0, 0.0, 0.0, 0.0, 0.0, 0.0, 0.0, 0.0, 0.0, 0.0, 0.0, 0.0, 0.0, 0.0, 0.0, 0.0, 0.0, 0.0, 0.0, 0.0, 0.0, 0.0, 0.0, 0.0, 0.0, 0.0, 0.0, 0.0, 0.0, 0.0, 0.0, 0.0, 0.0, 0.0, 0.0, 0.0, 0.0, 0.0, 0.0, 0.0, 0.0, 0.0, 0.0, 0.0, 0.0, 0.0, 0.0, 0.0, 0.0, 0.0, 0.0, 0.0, 0.0, 0.0, 0.0, 0.0, 0.0, 0.0, 0.0, 0.0, 0.0, 0.0, 0.0, 0.0, 0.0, 0.0, 0.0, 0.0, 0.0, 0.0, 0.0, 0.0, 0.0, 0.0, 0.0, 0.0, 0.0, 0.0, 0.0, 0.0, 0.0, 0.0, 0.0, 0.0, 0.0, 0.0, 0.0, 0.0, 0.0, 0.0, 0.0, 0.0, 0.0, 0.0, 0.0, 0.0, 0.0, 0.0, 0.0, 0.0, 0.0, 0.0, 0.0, 0.0, 0.0, 0.0, 0.0, 0.0, 0.0, 0.0, 0.0, 0.0, 0.0, 0.0, 0.0, 0.0, 0.0, 0.0, 0.0, 0.0, 0.0, 0.0, 0.0, 0.0, 0.0, 0.0, 0.0, 0.0, 0.0, 0.0, 0.0, 0.0, 0.0, 0.0, 0.0, 0.0, 0.0, 0.0, 0.0, 0.0, 0.0, 0.0, 0.0, 0.0, 0.0, 0.0, 0.0, 0.0, 0.0, 0.0, 0.0, 0.0, 0.0, 0.0, 0.0, 0.0, 0.0, 0.0, 0.0, 0.0, 0.0, 0.0, 0.0, 0.0, 0.0, 0.0, 0.0, 0.0, 0.0, 0.0, 0.0, 0.0, 0.0, 0.0, 0.0, 0.0, 0.0, 0.0, 0.0, 0.0, 0.0, 0.0, 0.0, 0.0, 0.0, 0.0, 0.0, 0.0, 0.0, 0.0, 0.0, 0.0, 0.0, 0.0, 0.0, 0.0, 0.0, 0.0, 0.0, 0.0, 0.0, 0.0, 0.0, 0.0, 0.0, 0.0, 0.0, 0.0, 0.0, 0.0, 0.0, 0.0, 0.0, 0.0, 0.0, 0.0, 0.0, 0.0, 0.0, 0.0, 0.0, 0.0, 0.0, 0.0, 0.0, 0.0, 0.0, 0.0, 0.0, 0.0, 0.0, 0.0, 0.0, 0.0, 0.0, 0.0, 0.0, 0.0, 0.0, 0.0, 0.0, 0.0, 0.0, 0.0, 0.0, 0.0, 0.0, 0.0, 0.0, 0.0, 0.0, 0.0, 0.0, 0.0, 0.0, 0.0, 0.0, 0.0, 0.0, 0.0, 0.0, 0.0, 0.0, 0.0, 0.0, 0.0, 0.0, 0.0, 0.0, 0.0, 0.0, 0.0, 0.0, 0.0, 0.0, 0.0, 0.0, 0.0, 0.0, 0.0, 0.0, 0.0, 0.0, 0.0, 0.0, 0.0, 0.0, 0.0, 0.0, 0.0, 0.0, 0.0, 0.0, 0.0, 0.0, 0.0, 0.0, 0.0, 0.0, 0.0, 0.0, 0.0, 0.0, 0.0, 0.0, 0.0, 0.0, 0.0, 0.0, 0.0, 0.0, 0.0, 0.0, 0.0, 0.0, 0.0, 0.0, 0.0, 0.0, 0.0, 0.0, 0.0, 0.0, 0.0, 0.0, 0.0, 0.0, 0.0, 0.0, 0.0, 0.0, 0.0, 0.0, 0.0, 0.0, 0.0, 0.0, 0.0, 0.0, 0.0, 0.0, 0.0, 0.0, 0.0, 0.0, 0.0, 0.0, 0.0, 0.0, 0.0, 0.0, 0.0, 0.0, 0.0, 0.0, 0.0, 0.0, 0.0, 0.0, 0.0, 0.0, 0.0, 0.0, 0.0, 0.0, 0.0, 0.0, 0.0, 0.0, 0.0, 0.0, 0.0, 0.0, 0.0, 0.0, 0.0, 0.0, 0.0, 0.0, 0.0, 0.0, 0.0, 0.0, 0.0, 0.0, 0.0, 0.0, 0.0, 0.0, 0.0, 0.0, 0.0, 0.0, 0.0, 0.0, 0.0, 0.0, 0.0, 0.0, 0.0, 0.0, 0.0, 0.0, 0.0, 0.0, 0.0, 0.0, 0.0, 0.0, 0.0, 0.0, 0.0, 0.0, 0.0, 0.0, 0.0, 0.0, 0.0, 0.0, 0.0, 0.0, 0.0, 0.0, 0.0, 0.0, 0.0, 0.0, 0.0, 0.0, 0.0, 0.0, 0.0, 0.0, 0.0, 0.0, 0.0, 0.0, 0.0, 0.0, 0.0, 0.0, 0.0, 0.0, 0.0, 0.0, 0.0, 0.0, 0.0, 0.0, 0.0, 0.0, 0.0, 0.0, 0.0, 0.0, 0.0, 0.0, 0.0, 0.0, 0.0, 0.0, 0.0, 0.0, 0.0, 0.0, 0.0, 0.0, 0.0, 0.0, 0.0, 0.0, 0.0, 0.0, 0.0, 0.0, 0.0, 0.0, 0.0, 0.0, 0.0, 0.0, 0.0, 0.0, 0.0, 0.0, 0.0, 0.0, 0.0, 0.0, 0.0, 0.0, 0.0, 0.0, 0.0, 0.0, 0.0, 0.0, 0.0, 0.0, 0.0, 0.0, 0.0, 0.0, 0.0, 0.0, 0.0, 0.0, 0.0, 0.0, 0.0, 0.0, 0.0, 0.0, 0.0, 0.0, 0.0, 0.0, 0.0, 0.0, 0.0, 0.0, 0.0, 0.0, 0.0, 0.0, 0.0, 0.0, 0.0, 0.0, 0.0, 0.0, 0.0, 0.0, 0.0, 0.0, 0.0, 0.0, 0.0, 0.0, 0.0, 0.0, 0.0, 0.0, 0.0, 0.0, 0.0, 0.0, 0.0, 0.0, 0.0, 0.0, 0.0, 0.0, 0.0, 0.0, 0.0, 0.0, 0.0, 0.0, 0.0, 0.0, 0.0, 0.0, 0.0, 0.0, 0.0, 0.0, 0.0, 0.0, 0.0, 0.0, 0.0, 0.0, 0.0, 0.0, 0.0, 0.0, 0.0, 0.0, 0.0, 0.0, 0.0, 0.0, 0.0, 0.0, 0.0, 0.0, 0.0, 0.0, 0.0, 0.0, 0.0, 0.0, 0.0, 0.0, 0.0, 0.0, 0.0, 0.0, 0.0, 0.0, 0.0, 0.0, 0.0, 0.0, 0.0, 0.0, 0.0, 0.0, 0.0, 0.0, 0.0, 0.0, 0.0, 0.0, 0.0, 0.0, 0.0, 0.0, 0.0, 0.0, 0.0, 0.0, 0.0, 0.0, 0.0, 0.0, 0.0, 0.0, 0.0, 0.0, 0.0, 0.0, 0.0, 0.0, 0.0, 0.0, 0.0, 0.0, 0.0, 0.0, 0.0, 0.0, 0.0, 0.0, 0.0, 0.0, 0.0, 0.0, 0.0, 0.0, 0.0, 0.0, 0.0, 0.0, 0.0, 0.0, 0.0, 0.0, 0.0, 0.0, 0.0, 0.0, 0.0, 0.0, 0.0, 0.0, 0.0, 0.0, 0.0, 0.0, 0.0, 0.0, 0.0, 0.0, 0.0, 0.0, 0.0, 0.0, 0.0, 0.0, 0.0, 0.0, 0.0, 0.0, 0.0, 0.0, 0.0, 0.0, 0.0, 0.0, 0.0, 0.0, 0.0, 0.0, 0.0, 0.0, 0.0, 0.0, 0.0, 0.0, 0.0, 0.0, 0.0, 0.0, 0.0, 0.0, 0.0, 0.0, 0.0, 0.0, 0.0, 0.0, 0.0, 0.0, 0.0, 0.0, 0.0, 0.0, 0.0, 0.0, 0.0, 0.0, 0.0, 0.0, 0.0, 0.0, 0.0, 0.0, 0.0, 0.0, 0.0, 0.0, 0.0, 0.0, 0.0, 0.0, 0.0, 0.0, 0.0, 0.0, 0.0, 0.0, 0.0, 0.0, 0.0, 0.0, 0.0, 0.0, 0.0, 0.0, 0.0, 0.0, 0.0, 0.0, 0.0, 0.0, 0.0, 0.0, 0.0, 0.0, 0.0, 0.0, 0.0, 0.0, 0.0, 0.0, 0.0, 0.0, 0.0, 0.0, 0.0, 0.0, 0.0, 0.0, 0.0, 0.0, 0.0, 0.0, 0.0, 0.0, 0.0, 0.0, 0.0, 0.0, 0.0, 0.0, 0.0, 0.0, 0.0, 0.0, 0.0, 0.0, 0.0, 0.0, 0.0, 0.0, 0.0, 0.0, 0.0, 0.0, 0.0, 0.0, 0.0, 0.0, 0.0, 0.0, 0.0, 0.0, 0.0, 0.0, 0.0, 0.0, 0.0, 0.0, 0.0, 0.0, 0.0, 0.0, 0.0, 0.0, 0.0, 0.0, 0.0, 0.0, 0.0, 0.0, 0.0, 0.0, 0.0, 0.0, 0.0, 0.0, 0.0, 0.0, 0.0, 0.0, 0.0, 0.0, 0.0, 0.0, 0.0, 0.0, 0.0, 0.0, 0.0, 0.0, 0.0, 0.0, 0.0, 0.0, 0.0, 0.0, 0.0, 0.0, 0.0, 0.0, 0.0, 0.0, 0.0, 0.0, 0.0, 0.0, 0.0, 0.0, 0.0, 0.0, 0.0, 0.0, 0.0, 0.0, 0.0, 0.0, 0.0, 0.0, 0.0, 0.0, 0.0, 0.0, 0.0, 0.0, 0.0, 0.0, 0.0, 0.0, 0.0, 0.0, 0.0, 0.0, 0.0, 0.0, 0.0, 0.0, 0.0, 0.0, 0.0, 0.0, 0.0, 0.0, 0.0, 0.0, 0.0, 0.0, 0.0, 0.0, 0.0, 0.0, 0.0, 0.0, 0.0, 0.0, 0.0, 0.0, 0.0, 0.0, 0.0, 0.0, 0.0, 0.0, 0.0, 0.0, 0.0, 0.0, 0.0, 0.0, 0.0, 0.0, 0.0, 0.0, 0.0, 0.0, 0.0, 0.0, 0.0, 0.0, 0.0, 0.0, 0.0, 0.0, 0.0, 0.0, 0.0, 0.0, 0.0, 0.0, 0.0, 0.0, 0.0, 0.0, 0.0, 0.0, 0.0, 0.0, 0.0, 0.0, 0.0, 0.0, 0.0, 0.0, 0.0, 0.0, 0.0, 0.0, 0.0, 0.0, 0.0, 0.0, 0.0, 0.0, 0.0, 0.0, 0.0, 0.0, 0.0, 0.0, 0.0, 0.0, 0.0, 0.0, 0.0, 0.0, 0.0, 0.0, 0.0, 0.0, 0.0, 0.0, 0.0, 0.0, 0.0, 0.0, 0.0, 0.0, 0.0, 0.0, 0.0, 0.0, 0.0, 0.0, 0.0, 0.0, 0.0, 0.0, 0.0, 0.0, 0.0, 0.0, 0.0, 0.0, 0.0, 0.0, 0.0, 0.0, 0.0, 0.0, 0.0, 0.0, 0.0, 0.0, 0.0, 0.0, 0.0, 0.0, 0.0, 0.0, 0.0, 0.0, 0.0, 0.0, 0.0, 0.0, 0.0, 0.0, 0.0, 0.0, 0.0, 0.0, 0.0, 0.0, 0.0, 0.0, 0.0, 0.0, 0.0, 0.0, 0.0, 0.0, 0.0, 0.0, 0.0, 0.0, 0.0, 0.0, 0.0, 0.0, 0.0, 0.0, 0.0, 0.0, 0.0, 0.0, 0.0, 0.0, 0.0, 0.0, 0.0, 0.0, 0.0, 0.0, 0.0, 0.0, 0.0, 0.0, 0.0, 0.0, 0.0, 0.0, 0.0, 0.0, 0.0, 0.0, 0.0, 0.0, 0.0, 0.0, 0.0, 0.0, 0.0, 0.0, 0.0, 0.0, 0.0, 0.0, 0.0, 0.0, 0.0, 0.0, 0.0, 0.0, 0.0, 0.0, 0.0, 0.0, 0.0, 0.0, 0.0, 0.0, 0.0, 0.0, 0.0, 0.0, 0.0, 0.0, 0.0, 0.0, 0.0, 0.0, 0.0, 0.0, 0.0, 0.0, 0.0, 0.0, 0.0, 0.0, 0.0, 0.0, 0.0, 0.7969, 0.6719, 0.0, 0.0, 0.0, 0.0, 0.0, 0.0, 0.0, 0.0, 0.0, 0.0, 0.0, 0.0, 0.7969, 0.6719, 0.0, 0.0, 0.0, 0.0, 0.0, 0.0, 0.0, 0.0, 0.0, 0.0, 0.0, 0.0, 0.0, 0.0, 0.0, 0.0, 0.0, 0.0, 0.0, 0.0, 0.0, 0.0, 0.0, 0.0, 0.0, 0.0, 0.0, 0.0, 0.0, 0.0, 0.0, 0.0, 0.0, 0.0, 0.0, 0.0, 0.0, 0.0, 0.0, 0.0, 0.0, 0.0, 0.0, 0.0, 0.0, 0.0, 0.0, 0.0, 0.0, 0.0, 0.0, 0.0, 0.0, 0.0, 0.0, 0.0, 0.0, 0.0, 0.1595, 0.7294, 0.0, 0.0, 0.1595, 0.7294, 0.625, 0.9844, 0.0, 0.0, 0.625, 0.9844, 0.0, 0.0, 0.0, 0.0, 0.0, 0.0, 0.0, 0.0, 0.0, 0.0, 0.0, 0.0, 0.0, 0.0, 0.0, 0.0, 0.0, 0.0, 0.0, 0.0, 0.0, 0.0, 0.0, 0.0, 0.0, 0.0, 0.0, 0.0, 0.0, 0.0, 0.0, 0.0, 0.0, 0.0, 0.0, 0.0, 0.0, 0.0, 0.0, 0.0, 0.0, 0.0, 0.0, 0.0, 0.0, 0.0, 0.0, 0.0, 0.625, 0.9844, 0.0, 0.0, 0.0, 0.0, 0.0, 0.0, 0.0, 0.0, 0.0, 0.0, 0.0, 0.0, 0.0, 0.0, 0.0, 0.0, 0.0, 0.0, 0.0, 0.0, 0.0, 0.0, 0.0, 0.0, 0.0, 0.0, 0.0, 0.0, 0.0, 0.0, 0.0, 0.0, 0.0, 0.0, 0.0, 0.0, 0.0, 0.0, 0.0, 0.0, 0.0, 0.0, 0.0, 0.0, 0.0, 0.0, 0.0, 0.0, 0.0, 0.0, 0.0, 0.0, 0.0, 0.0, 0.0, 0.0, 0.0, 0.0, 0.0, 0.0, 0.0, 0.0, 0.0, 0.0, 0.0, 0.0, 0.0, 0.0, 0.0, 0.0, 0.0, 0.0, 0.0, 0.0, 0.0, 0.0, 0.0, 0.0, 0.0, 0.0, 0.0, 0.0, 0.0, 0.0, 0.0, 0.0, 0.0, 0.0, 0.0, 0.0, 0.0, 0.0, 0.0, 0.0, 0.0, 0.0, 0.0, 0.0, 0.0, 0.0, 0.0, 0.0, 0.0, 0.0, 0.0, 0.0, 0.0, 0.0, 0.0, 0.0, 0.0, 0.0, 0.0, 0.0, 0.0, 0.0, 0.0, 0.0, 0.0, 0.0, 0.0, 0.0, 0.0, 0.0, 0.0, 0.0, 0.0, 0.0, 0.0, 0.0, 0.0, 0.0, 0.0, 0.0, 0.0, 0.0, 0.0, 0.0, 0.0, 0.0, 0.0, 0.0, 0.0, 0.0, 0.0, 0.0, 0.0, 0.0, 0.0, 0.0, 0.0, 0.0, 0.0, 0.0, 0.0, 0.0, 0.0, 0.0, 0.0, 0.0, 0.0, 0.0, 0.0, 0.0, 0.0, 0.0, 0.0, 0.0, 0.0, 0.0, 0.0, 0.0, 0.0, 0.0, 0.0, 0.0, 0.0, 0.0, 0.0, 0.0, 0.0, 0.0, 0.0, 0.0, 0.0, 0.0, 0.0, 0.0, 0.0, 0.0, 0.0, 0.0, 0.0, 0.0, 0.0, 0.0, 0.0, 0.0, 0.0, 0.0, 0.0, 0.0, 0.0, 0.0, 0.0, 0.0, 0.0, 0.0, 0.0, 0.0, 0.0, 0.0, 0.0, 0.0, 0.0, 0.0, 0.0, 0.0, 0.0, 0.0, 0.0, 0.0, 0.0, 0.0, 0.0, 0.0, 0.0, 0.0, 0.0, 0.0, 0.0, 0.0, 0.0, 0.0, 0.0, 0.0, 0.0, 0.0, 0.0, 0.0, 0.0, 0.0, 0.0, 0.0, 0.0, 0.0, 0.0, 0.0, 0.0, 0.0, 0.0, 0.0, 0.0, 0.0, 0.0, 0.0, 0.0, 0.0, 0.0, 0.0, 0.0, 0.0, 0.0, 0.0, 0.0, 0.0, 0.0, 0.0, 0.0, 0.0, 0.0, 0.0, 0.0, 0.0, 0.0, 0.0, 0.0, 0.0, 0.0, 0.0, 0.0, 0.0, 0.0, 0.0, 0.0, 0.0, 0.0, 0.0, 0.0, 0.0, 0.0, 0.0, 0.0, 0.0, 0.0, 0.0, 0.0, 0.0, 0.0, 0.0, 0.0, 0.0, 0.0, 0.0, 0.0, 0.0, 0.0, 0.0, 0.0, 0.0, 0.0, 0.0, 0.0, 0.0, 0.0, 0.0, 0.0, 0.0, 0.0, 0.0, 0.0, 0.0, 0.0, 0.0, 0.0, 0.0, 0.0, 0.0, 0.0, 0.0, 0.0, 0.0, 0.0, 0.0, 0.0, 0.0, 0.0, 0.0, 0.0, 0.0, 0.0, 0.0, 0.0, 0.0, 0.0, 0.0, 0.0, 0.0, 0.0, 0.0, 0.0, 0.0, 0.0, 0.0, 0.0, 0.0, 0.0, 0.0, 0.0, 0.0, 0.0, 0.0, 0.0, 0.0, 0.0, 0.0, 0.0, 0.0, 0.0, 0.0, 0.0, 0.0, 0.0, 0.0, 0.0, 0.0, 0.0, 0.0, 0.0, 0.0, 0.0, 0.0, 0.0, 0.0, 0.0, 0.0, 0.0, 0.0, 0.0, 0.0, 0.0, 0.0, 0.0, 0.0, 0.0, 0.0, 0.0, 0.0, 0.0, 0.0, 0.0, 0.0, 0.0, 0.0, 0.0, 0.0, 0.0, 0.0, 0.0, 0.0, 0.0, 0.0, 0.0, 0.0, 0.0, 0.0, 0.0, 0.0, 0.0, 0.0, 0.0, 0.0, 0.0, 0.0, 0.0, 0.0, 0.0, 0.0, 0.0, 0.0, 0.0, 0.0, 0.0, 0.0, 0.0, 0.0, 0.0, 0.0, 0.0, 0.0, 0.0, 0.0, 0.0, 0.0, 0.0, 0.0, 0.0, 0.0, 0.0, 0.0, 0.0, 0.0, 0.0, 0.0, 0.0, 0.0, 0.0, 0.0, 0.0, 0.0, 0.1367, 0.7344, 0.0, 0.0, 0.0, 0.0, 0.0, 0.0, 0.0, 0.0, 0.1367, 0.7344, 0.0, 0.0, 0.0, 0.0, 0.0, 0.0, 0.0, 0.0, 0.0, 0.0, 0.0, 0.0, 0.0, 0.0, 0.0, 0.0, 0.0, 0.0, 0.0, 0.0, 0.0, 0.0, 0.0, 0.0, 0.0, 0.0, 0.0, 0.0, 0.0, 0.0, 0.0, 0.0, 0.0, 0.0, 0.0, 0.0, 0.0, 0.0, 0.0, 0.0, 0.0, 0.0, 0.0, 0.0, 0.0, 0.0, 0.0, 0.0, 0.0, 0.0, 0.0, 0.0, 0.0, 0.0, 0.0, 0.0, 0.0, 0.0, 0.0, 0.0, 0.0, 0.0, 0.0, 0.0, 0.0, 0.0, 0.0, 0.0, 0.0, 0.0, 0.0, 0.0, 0.0, 0.0, 0.0, 0.0, 0.0, 0.0, 0.0, 0.0, 0.0, 0.0, 0.0, 0.0, 0.0, 0.0, 0.0, 0.0, 0.0, 0.0, 0.0, 0.0, 0.0, 0.0, 0.0, 0.0, 0.0, 0.0, 0.0, 0.0, 0.0, 0.0, 0.0, 0.0, 0.0, 0.0, 0.0, 0.0, 0.0, 0.0, 0.0, 0.0, 0.0, 0.0, 0.0, 0.0, 0.0, 0.0, 0.0, 0.0, 0.0, 0.0, 0.0, 0.0, 0.0, 0.0, 0.0, 0.0, 0.0, 0.0, 0.0, 0.0, 0.0, 0.0, 0.0, 0.0, 0.0, 0.0, 0.0, 0.0, 0.0, 0.0, 0.0, 0.0, 0.0, 0.0, 0.0, 0.0, 0.0, 0.0, 0.0, 0.0, 0.0, 0.0, 0.0, 0.0, 0.0, 0.0, 0.0, 0.0, 0.0, 0.0, 0.0, 0.0, 0.0, 0.0, 0.0, 0.0, 0.0, 0.0, 0.0, 0.0, 0.0, 0.0, 0.0, 0.0, 0.0, 0.0, 0.0, 0.0, 0.0, 0.0, 0.0, 0.0, 0.0, 0.0, 0.0, 0.0, 0.0, 0.0, 0.0, 0.0, 0.0, 0.0, 0.0, 0.0, 0.0, 0.0, 0.0, 0.0, 0.0, 0.0, 0.0, 0.0, 0.0, 0.0, 0.0, 0.0, 0.0, 0.0, 0.0, 0.0, 0.0, 0.0, 0.0, 0.0, 0.0, 0.0, 0.0, 0.0, 0.0, 0.0, 0.0, 0.0, 0.0, 0.0, 0.0, 0.0, 0.0, 0.0, 0.0, 0.0, 0.0, 0.0, 0.0, 0.0, 0.0, 0.0, 0.0, 0.0, 0.0, 0.0, 0.0, 0.0, 0.0, 0.0, 0.0, 0.0, 0.0, 0.0, 0.0, 0.0, 0.0, 0.0, 0.0, 0.0, 0.0, 0.0, 0.0, 0.0, 0.0, 0.0, 0.0, 0.0, 0.0, 0.0, 0.0, 0.0, 0.0, 0.0, 0.0, 0.0, 0.0, 0.0, 0.0, 0.0, 0.0, 0.0, 0.0, 0.0, 0.0, 0.0, 0.0, 0.0, 0.0, 0.0, 0.0, 0.0, 0.0, 0.0, 0.0, 0.0, 0.0, 0.0, 0.0, 0.0, 0.0, 0.0, 0.0, 0.0, 0.0, 0.0, 0.0, 0.0, 0.0, 0.0, 0.0, 0.0, 0.0, 0.0, 0.0, 0.0, 0.0, 0.0, 0.0, 0.0, 0.0, 0.0, 0.0, 0.0, 0.0, 0.0, 0.0, 0.0, 0.0, 0.0, 0.0, 0.0, 0.0, 0.0, 0.0, 0.0, 0.0, 0.0, 0.0, 0.0, 0.0, 0.0, 0.0, 0.0, 0.0, 0.0, 0.0, 0.0, 0.0, 0.0, 0.0, 0.0, 0.0, 0.0, 0.0, 0.0, 0.0, 0.0, 0.0, 0.0, 0.0, 0.0, 0.0, 0.0, 0.0, 0.0, 0.0, 0.0, 0.0, 0.0, 0.0, 0.0, 0.0, 0.0, 0.0, 0.0, 0.0, 0.0, 0.0, 0.0, 0.0, 0.0, 0.0, 0.0, 0.0, 0.0, 0.0, 0.0, 0.0, 0.0, 0.0, 0.0, 0.0, 0.0, 0.0, 0.0, 0.0, 0.0, 0.0, 0.0, 0.0, 0.0, 0.0, 0.0, 0.0, 0.0, 0.0, 0.0, 0.0, 0.0, 0.0, 0.0, 0.0, 0.0, 0.0, 0.0, 0.0, 0.0, 0.0, 0.0, 0.0, 0.0, 0.0, 0.0, 0.0, 0.0, 0.0, 0.0, 0.0, 0.0, 0.0, 0.0, 0.0, 0.0, 0.0, 0.0, 0.0, 0.0, 0.0, 0.0, 0.0, 0.0, 0.0, 0.0, 0.0, 0.0, 0.0, 0.0, 0.0, 0.0, 0.0, 0.0, 0.0, 0.0, 0.0, 0.0, 0.0, 0.0, 0.0, 0.0, 0.0, 0.0, 0.0, 0.0, 0.0, 0.0, 0.0, 0.0, 0.0, 0.0, 0.0, 0.0, 0.0, 0.0, 0.0, 0.0, 0.0, 0.0, 0.0, 0.0, 0.0, 0.0, 0.0, 0.0, 0.0, 0.0, 0.0, 0.0, 0.0, 0.0, 0.0, 0.0, 0.0, 0.0, 0.0, 0.0, 0.0, 0.0, 0.0, 0.0, 0.0, 0.0, 0.0, 0.0, 0.0, 0.0, 0.3906, 0.0625, 0.0, 0.0, 0.0, 0.0, 0.0, 0.0, 0.0, 0.0, 0.0, 0.0, 0.0, 0.0, 0.0, 0.0, 0.0, 0.0, 0.0, 0.0, 0.0, 0.0, 0.0, 0.0, 0.0, 0.0, 0.0, 0.0, 0.0, 0.0, 0.0, 0.0, 0.0, 0.0, 0.0, 0.0, 0.0, 0.0, 0.0, 0.0, 0.0, 0.0, 0.0, 0.0, 0.0, 0.0, 0.0, 0.0, 0.0, 0.0, 0.0, 0.0, 0.0, 0.0, 0.0, 0.0, 0.0, 0.0, 0.0, 0.0, 0.0, 0.0, 0.0, 0.0, 0.0, 0.0, 0.0, 0.0, 0.0, 0.0, 0.0, 0.0, 0.0, 0.0, 0.0, 0.0, 0.0, 0.0, 0.0, 0.0, 0.0, 0.0, 0.0, 0.0, 0.0, 0.0, 0.0, 0.0, 0.0, 0.0, 0.0, 0.0, 0.0, 0.0, 0.0, 0.0, 0.0, 0.0, 0.0, 0.0, 0.0, 0.0, 0.0, 0.0, 0.3906, 0.0625, 0.0, 0.0, 0.0, 0.0, 0.0, 0.0, 0.0, 0.0, 0.0, 0.0, 0.0, 0.0, 0.0, 0.0, 0.0, 0.0, 0.0, 0.0, 0.0, 0.0, 0.0, 0.0, 0.0, 0.0, 0.0, 0.0, 0.0, 0.0, 0.0, 0.0, 0.0, 0.0, 0.0, 0.0, 0.0, 0.0, 0.0, 0.0, 0.0, 0.0, 0.0, 0.0, 0.0, 0.0, 0.0, 0.0, 0.0, 0.0, 0.0, 0.0, 0.0, 0.0, 0.0, 0.0, 0.0, 0.0, 0.0, 0.0, 0.0, 0.0, 0.0, 0.0, 0.0, 0.0, 0.0, 0.0, 0.0, 0.0, 0.0, 0.0, 0.0, 0.0, 0.0, 0.0, 0.0, 0.0, 0.0, 0.0, 0.0, 0.0, 0.0, 0.0, 0.0, 0.0, 0.0, 0.0, 0.0, 0.0, 0.0, 0.0, 0.0, 0.0, 0.0, 0.0, 0.0, 0.0, 0.0, 0.0, 0.0, 0.0, 0.0, 0.0, 0.0, 0.0, 0.0, 0.0, 0.0, 0.0, 0.0, 0.0, 0.0, 0.0, 0.0, 0.0, 0.0, 0.0, 0.0, 0.0, 0.0, 0.0, 0.0, 0.0, 0.0, 0.0, 0.0, 0.0, 0.0, 0.0, 0.0, 0.0, 0.0, 0.0, 0.0, 0.0, 0.0, 0.0, 0.0, 0.0, 0.0, 0.0, 0.0, 0.0, 0.0, 0.0, 0.0, 0.0, 0.0, 0.0, 0.0, 0.0, 0.0, 0.0, 0.0, 0.0, 0.0, 0.0, 0.0, 0.0, 0.0, 0.0, 0.0, 0.0, 0.0, 0.0, 0.0, 0.0, 0.0, 0.0, 0.0, 0.0, 0.0, 0.0, 0.0, 0.0, 0.0, 0.0, 0.0, 0.0, 0.0, 0.0, 0.0, 0.0, 0.0, 0.0, 0.0, 0.0, 0.0, 0.0, 0.0, 0.0, 0.0, 0.0, 0.0, 0.0, 0.0, 0.0, 0.0, 0.0, 0.0, 0.0, 0.0, 0.0, 0.0, 0.0, 0.0, 0.0, 0.0, 0.0, 0.0, 0.0, 0.0, 0.0, 0.0, 0.0, 0.0, 0.0, 0.0, 0.0, 0.0, 0.0, 0.0, 0.0, 0.0, 0.0, 0.0, 0.0, 0.0, 0.0, 0.0, 0.0, 0.0, 0.0, 0.0, 0.0, 0.0, 0.0, 0.0, 0.0, 0.0, 0.0, 0.0, 0.0, 0.0, 0.0, 0.0, 0.0, 0.0, 0.0, 0.0, 0.0, 0.0, 0.0, 0.0, 0.0, 0.0, 0.0, 0.0, 0.0, 0.0, 0.0, 0.0, 0.0, 0.0, 0.0, 0.0, 0.0, 0.0, 0.0, 0.0, 0.0, 0.0, 0.0, 0.0, 0.0, 0.0, 0.0, 0.0, 0.0, 0.0, 0.0, 0.0, 0.0, 0.0, 0.0, 0.0, 0.0, 0.0, 0.0, 0.0, 0.0, 0.0, 0.0, 0.0, 0.0, 0.0, 0.0, 0.0, 0.0, 0.0, 0.0, 0.0, 0.0, 0.0, 0.0, 0.0, 0.0, 0.0, 0.0, 0.0, 0.0, 0.0, 0.0, 0.0, 0.0, 0.0, 0.0, 0.0, 0.0, 0.0, 0.0, 0.0, 0.0, 0.0, 0.0, 0.0, 0.0, 0.0, 0.0, 0.0, 0.0, 0.0, 0.0, 0.0, 0.0, 0.0, 0.0, 0.0, 0.0, 0.0, 0.0, 0.0, 0.0, 0.0, 0.0, 0.0, 0.0, 0.0, 0.0, 0.0, 0.0, 0.0, 0.0, 0.0, 0.0, 0.0, 0.0, 0.0, 0.0, 0.0, 0.0, 0.0, 0.0, 0.0, 0.0, 0.0, 0.0, 0.0, 0.0, 0.0, 0.0, 0.0, 0.0, 0.0, 0.0, 0.0, 0.0, 0.0, 0.0, 0.0, 0.0, 0.0, 0.0, 0.0, 0.0, 0.0, 0.0, 0.0, 0.0, 0.0, 0.0, 0.0, 0.0, 0.0, 0.0, 0.0, 0.0, 0.0, 0.0, 0.0, 0.0, 0.0, 0.0, 0.0, 0.0, 0.0, 0.0, 0.0, 0.0, 0.0, 0.0, 0.0, 0.0, 0.0, 0.0, 0.0, 0.0, 0.0, 0.0, 0.0, 0.0, 0.0, 0.0, 0.0, 0.0, 0.0, 0.0, 0.0, 0.0, 0.0, 0.0, 0.0, 0.0, 0.0, 0.0, 0.0, 0.0, 0.0, 0.0, 0.0, 0.0, 0.0, 0.0, 0.0, 0.0, 0.0, 0.0, 0.0, 0.0, 0.0, 0.0, 0.0, 0.0, 0.0, 0.0, 0.0, 0.0, 0.0, 0.0, 0.0, 0.0, 0.0, 0.0, 0.0, 0.0, 0.0, 0.0, 0.0, 0.0, 0.0, 0.0, 0.0, 0.0, 0.0, 0.0, 0.0, 0.0, 0.0, 0.0, 0.0, 0.0, 0.0, 0.0, 0.0, 0.0, 0.0, 0.0, 0.0, 0.0, 0.0, 0.0, 0.0, 0.0, 0.0, 0.0, 0.0, 0.0, 0.0, 0.0, 0.0, 0.0, 0.0, 0.0, 0.0, 0.0, 0.0, 0.0, 0.0, 0.0, 0.0, 0.0, 0.0, 0.0, 0.0, 0.0, 0.0, 0.0, 0.0, 0.0, 0.0, 0.0, 0.0, 0.0, 0.0, 0.0, 0.0, 0.0, 0.0, 0.0, 0.0, 0.0, 0.0, 0.0, 0.0, 0.0, 0.0, 0.0, 0.0, 0.0, 0.0, 0.0, 0.0, 0.0, 0.0, 0.0, 0.0, 0.0, 0.0, 0.0, 0.0, 0.0, 0.0, 0.0, 0.0, 0.0, 0.0, 0.0, 0.0, 0.0, 0.0, 0.0, 0.0, 0.0, 0.0, 0.0, 0.0, 0.0, 0.0, 0.0, 0.0, 0.0, 0.0, 0.0, 0.0, 0.0, 0.0, 0.0, 0.0, 0.0, 0.0, 0.0, 0.0, 0.0, 0.0, 0.0, 0.0, 0.0, 0.0, 0.0, 0.0, 0.0, 0.0, 0.0, 0.0, 0.0, 0.0, 0.0, 0.0, 0.0, 0.0, 0.0, 0.0, 0.0, 0.0, 0.0, 0.0, 0.0, 0.0, 0.0, 0.0, 0.0, 0.0, 0.0, 0.0, 0.0, 0.0, 0.0, 0.0, 0.0, 0.0, 0.0, 0.0, 0.0, 0.0, 0.0, 0.0, 0.0, 0.0, 0.0, 0.0, 0.0, 0.0, 0.0, 0.0, 0.0, 0.0, 0.0, 0.0, 0.0, 0.0, 0.0, 0.0, 0.0, 0.0, 0.0, 0.0, 0.0, 0.0, 0.0, 0.0, 0.0, 0.0, 0.0, 0.0, 0.0, 0.0, 0.0, 0.0, 0.0, 0.0, 0.0, 0.0, 0.0, 0.0, 0.0, 0.0, 0.0, 0.0, 0.0, 0.0, 0.0, 0.0, 0.0, 0.0, 0.0, 0.0, 0.0, 0.0, 0.0, 0.0, 0.0, 0.0, 0.0, 0.0, 0.0, 0.0, 0.0, 0.0, 0.0, 0.0, 0.0, 0.0, 0.0, 0.0, 0.0, 0.0, 0.0, 0.0, 0.0, 0.0, 0.0, 0.0, 0.0, 0.0, 0.0, 0.0, 0.0, 0.0, 0.0, 0.0, 0.0, 0.0, 0.0, 0.0, 0.0, 0.0, 0.0, 0.0, 0.0, 0.0, 0.0, 0.0, 0.0, 0.0, 0.0, 0.0, 0.0, 0.0, 0.0, 0.0, 0.0, 0.0, 0.0, 0.0, 0.0, 0.0, 0.0, 0.0, 0.0, 0.0, 0.0, 0.0, 0.0, 0.0, 0.0, 0.0, 0.0, 0.0, 0.0, 0.0, 0.0, 0.0, 0.0, 0.0, 0.0, 0.0, 0.0, 0.0, 0.0, 0.0, 0.0, 0.0, 0.0, 0.0, 0.0, 0.0, 0.0, 0.0, 0.0, 0.0, 0.0, 0.0, 0.0, 0.0, 0.0, 0.0, 0.0, 0.0, 0.0, 0.0, 0.0, 0.0, 0.0, 0.0, 0.0, 0.0, 0.0, 0.0, 0.0, 0.0, 0.0, 0.0, 0.0, 0.0, 0.0, 0.0, 0.0, 0.0, 0.0, 0.0, 0.0, 0.0, 0.0, 0.0, 0.0, 0.0, 0.0, 0.0, 0.0, 0.0, 0.0, 0.0, 0.0, 0.0, 0.0, 0.0, 0.0, 0.0, 0.0, 0.0, 0.0, 0.0, 0.0, 0.0, 0.0, 0.0, 0.0, 0.0, 0.0, 0.0, 0.0, 0.0, 0.0, 0.0, 0.0, 0.0, 0.0, 0.0, 0.0, 0.0, 0.0, 0.0, 0.0, 0.0, 0.0, 0.0, 0.0, 0.0, 0.0, 0.0, 0.0, 0.0, 0.0, 0.0, 0.0, 0.0, 0.0, 0.0, 0.0, 0.0, 0.0, 0.0, 0.0, 0.0, 0.0, 0.0, 0.0, 0.0, 0.0, 0.0, 0.0, 0.0, 0.0, 0.0, 0.0, 0.0, 0.0, 0.0, 0.0, 0.0, 0.0, 0.0, 0.0, 0.0, 0.0, 0.0, 0.0, 0.0, 0.0, 0.0, 0.0, 0.0, 0.0, 0.0, 0.0, 0.0, 0.0, 0.0, 0.0, 0.0, 0.0, 0.0, 0.0, 0.0, 0.0, 0.0, 0.0, 0.0, 0.0, 0.0, 0.0, 0.0, 0.0, 0.0, 0.0, 0.0, 0.0, 0.0, 0.0, 0.0, 0.0, 0.0, 0.0, 0.0, 0.0, 0.0, 0.0, 0.0, 0.0, 0.0, 0.0, 0.0, 0.0, 0.0, 0.0, 0.0, 0.0, 0.0, 0.0, 0.0, 0.0, 0.0, 0.0, 0.0, 0.0, 0.0, 0.0, 0.0, 0.0, 0.0, 0.0, 0.0, 0.0, 0.0, 0.0, 0.0, 0.0, 0.0, 0.0, 0.0, 0.0, 0.0, 0.0, 0.0, 0.0, 0.0, 0.0, 0.0, 0.0, 0.0, 0.0, 0.0, 0.0, 0.0, 0.0, 0.0, 0.0, 0.0, 0.0, 0.0, 0.0, 0.0, 0.0, 0.0, 0.0, 0.0, 0.0, 0.0, 0.0, 0.0, 0.0, 0.0, 0.0, 0.0, 0.0, 0.0, 0.0, 0.0, 0.0, 0.0, 0.0, 0.0, 0.0, 0.0, 0.0, 0.0, 0.0, 0.0, 0.0, 0.0, 0.0, 0.0, 0.0, 0.0, 0.0, 0.0, 0.0, 0.0, 0.0, 0.0, 0.0, 0.0, 0.0, 0.0, 0.0, 0.0, 0.0, 0.0, 0.0, 0.0, 0.0, 0.0, 0.0, 0.0, 0.0, 0.0, 0.0, 0.0, 0.0, 0.0, 0.0, 0.0, 0.0, 0.0, 0.0, 0.0, 0.0, 0.0, 0.0, 0.0, 0.0, 0.0, 0.0, 0.0, 0.0, 0.0, 0.0, 0.0, 0.0, 0.0, 0.0, 0.0, 0.0, 0.0, 0.0, 0.0, 0.0, 0.0, 0.0, 0.0, 0.0, 0.0, 0.0, 0.0, 0.0, 0.0, 0.0, 0.0, 0.0, 0.0, 0.0, 0.0, 0.0, 0.0, 0.0, 0.0, 0.0, 0.0, 0.0, 0.0, 0.0, 0.0, 0.0, 0.0, 0.0, 0.0, 0.0, 0.0, 0.0, 0.0, 0.0, 0.0, 0.0, 0.0, 0.0, 0.0, 0.0, 0.0, 0.0, 0.0, 0.0, 0.0, 0.0, 0.0, 0.0, 0.0, 0.0, 0.0, 0.0, 0.0, 0.0, 0.0, 0.0, 0.0, 0.0, 0.0, 0.0, 0.0, 0.0, 0.0, 0.0, 0.0, 0.0, 0.0, 0.0, 0.0, 0.0, 0.0, 0.0, 0.0, 0.0, 0.0, 0.0, 0.0, 0.0, 0.0, 0.0, 0.0, 0.0, 0.0, 0.0, 0.0, 0.0, 0.0, 0.0, 0.0, 0.0, 0.0, 0.0, 0.0, 0.0, 0.0, 0.0, 0.0, 0.0, 0.0, 0.0, 0.0, 0.0, 0.0, 0.0, 0.0, 0.0, 0.0, 0.0, 0.0, 0.0, 0.0, 0.0, 0.0, 0.0, 0.0, 0.0, 0.0, 0.0, 0.0, 0.0, 0.0, 0.0, 0.0, 0.0, 0.0, 0.0, 0.0, 0.0, 0.0, 0.0, 0.0, 0.0, 0.0, 0.0, 0.0, 0.0, 0.0, 0.0, 0.0, 0.0, 0.0, 0.0, 0.0, 0.0, 0.0, 0.0, 0.0, 0.0, 0.0, 0.0, 0.0, 0.0, 0.0, 0.0, 0.0, 0.0, 0.0, 0.0, 0.0, 0.0, 0.0, 0.0, 0.0, 0.0, 0.0, 0.0, 0.0, 0.0, 0.0, 0.0, 0.0, 0.0, 0.0, 0.0, 0.0, 0.0, 0.0, 0.0, 0.0, 0.0, 0.0, 0.0, 0.0, 0.0, 0.0, 0.0, 0.0, 0.0, 0.0, 0.0, 0.0, 0.0, 0.0, 0.0, 0.0, 0.0, 0.0, 0.0, 0.0, 0.0, 0.0, 0.0, 0.0, 0.0, 0.0, 0.0, 0.0, 0.0, 0.0, 0.0, 0.0, 0.0, 0.0, 0.0, 0.0, 0.0, 0.0, 0.0, 0.0, 0.0, 0.0, 0.0, 0.0, 0.0, 0.0, 0.0, 0.0, 0.0, 0.0, 0.0, 0.0, 0.0, 0.0, 0.0, 0.0, 0.0, 0.0, 0.0, 0.0, 0.0, 0.0, 0.0, 0.0, 0.0, 0.0, 0.0, 0.0, 0.0, 0.0, 0.0, 0.0, 0.0, 0.0, 0.0, 0.0, 0.0, 0.0, 0.0, 0.0, 0.0, 0.0, 0.0, 0.0, 0.0, 0.0, 0.0, 0.0, 0.0, 0.0, 0.0, 0.0, 0.0, 0.0, 0.0, 0.0, 0.0, 0.0, 0.0, 0.0, 0.0, 0.0, 0.0, 0.0, 0.0, 0.0, 0.0, 0.0, 0.0, 0.0, 0.0, 0.0, 0.0, 0.0, 0.0, 0.0, 0.0, 0.0, 0.0, 0.0, 0.0, 0.0, 0.0, 0.0, 0.0, 0.0, 0.0, 0.0, 0.0, 0.0, 0.0, 0.0, 0.0, 0.0, 0.0, 0.0, 0.0, 0.0, 0.0, 0.0, 0.0, 0.0, 0.0, 0.0, 0.0, 0.0, 0.0, 0.0, 0.0, 0.0, 0.0, 0.0, 0.0, 0.0, 0.0, 0.0, 0.0, 0.0, 0.0, 0.0, 0.0, 0.0, 0.0, 0.0, 0.0, 0.0, 0.0, 0.0, 0.0, 0.0, 0.0, 0.0, 0.0, 0.0, 0.0, 0.0, 0.0, 0.0, 0.0, 0.0, 0.0, 0.0, 0.0, 0.0, 0.0, 0.0, 0.0, 0.0, 0.0, 0.0, 0.0, 0.0, 0.0, 0.0, 0.0, 0.0, 0.0, 0.0, 0.0, 0.0, 0.0, 0.0, 0.0, 0.0, 0.0, 0.0, 0.0, 0.0, 0.0, 0.0, 0.0, 0.0, 0.0, 0.0, 0.0, 0.0, 0.0, 0.0, 0.0, 0.0, 0.0, 0.0, 0.0, 0.0, 0.0, 0.0, 0.0, 0.0, 0.0, 0.0, 0.0, 0.0, 0.0, 0.0, 0.0, 0.0, 0.0, 0.0, 0.0, 0.0, 0.0, 0.0, 0.0, 0.0, 0.0, 0.0, 0.0, 0.0, 0.0, 0.0, 0.0, 0.0, 0.0, 0.0, 0.0, 0.0, 0.0, 0.0, 0.0, 0.0, 0.0, 0.0, 0.0, 0.0, 0.0, 0.0, 0.0, 0.0, 0.0, 0.0, 0.0, 0.0, 0.0, 0.0, 0.0, 0.0, 0.0, 0.0, 0.0, 0.0, 0.0, 0.0, 0.0, 0.0, 0.0, 0.0, 0.0, 0.0, 0.0, 0.0, 0.0, 0.0, 0.0, 0.0, 0.0, 0.0, 0.0, 0.0, 0.0, 0.0, 0.0, 0.0, 0.0, 0.0, 0.0, 0.0, 0.0, 0.0, 0.0, 0.0, 0.0, 0.0, 0.0, 0.0, 0.0, 0.0, 0.0, 0.0, 0.0, 0.0, 0.0, 0.0, 0.0, 0.0, 0.0, 0.0, 0.0, 0.0, 0.0, 0.0, 0.0, 0.0, 0.0, 0.0, 0.0, 0.0, 0.0, 0.0, 0.0, 0.0, 0.0, 0.0, 0.0, 0.0, 0.0, 0.0, 0.0, 0.0, 0.0, 0.0, 0.0, 0.0, 0.0, 0.0, 0.0, 0.0, 0.0, 0.0, 0.0, 0.0, 0.0, 0.0, 0.0, 0.0, 0.0, 0.0, 0.0, 0.0, 0.0, 0.0, 0.0, 0.0, 0.0, 0.0, 0.0, 0.0, 0.0, 0.0, 0.0, 0.0, 0.0, 0.0, 0.0, 0.0, 0.0, 0.0, 0.0, 0.0, 0.0, 0.0, 0.0, 0.0, 0.0, 0.0, 0.0, 0.0, 0.0, 0.0, 0.0, 0.0, 0.0, 0.0, 0.0, 0.0, 0.0, 0.0, 0.0, 0.0, 0.0, 0.0, 0.0, 0.0, 0.0, 0.0, 0.0, 0.0, 0.0, 0.0, 0.0, 0.0, 0.0, 0.0, 0.0, 0.0, 0.0, 0.0, 0.0, 0.0, 0.0, 0.0, 0.0, 0.0, 0.0, 0.0, 0.0, 0.0, 0.0, 0.0, 0.0, 0.0, 0.0, 0.0, 0.0, 0.0, 0.0, 0.0, 0.0, 0.0, 0.0, 0.0, 0.0, 0.0, 0.0, 0.0, 0.0, 0.0, 0.0, 0.0, 0.0, 0.0, 0.0, 0.0, 0.0, 0.0, 0.0, 0.0, 0.0, 0.0, 0.0, 0.0, 0.0, 0.0, 0.0, 0.0, 0.0, 0.0, 0.0, 0.0, 0.0, 0.0, 0.0, 0.0, 0.0, 0.0, 0.0, 0.0, 0.0, 0.0, 0.0, 0.0, 0.0, 0.0, 0.0, 0.0, 0.0, 0.0, 0.0, 0.0, 0.0, 0.0, 0.0, 0.0, 0.0, 0.0, 0.0, 0.0, 0.0, 0.0, 0.0, 0.0, 0.0, 0.0, 0.0, 0.0, 0.0, 0.0, 0.0, 0.0, 0.0, 0.0, 0.0, 0.0, 0.0, 0.0, 0.0, 0.0, 0.0, 0.0, 0.0, 0.0, 0.0, 0.0, 0.0, 0.0, 0.0, 0.0, 0.0, 0.0, 0.0, 0.0, 0.0, 0.0, 0.0, 0.0, 0.0, 0.0, 0.0, 0.0, 0.0, 0.0, 0.0, 0.0, 0.0, 0.0, 0.0, 0.0, 0.0, 0.0, 0.0, 0.0, 0.0, 0.0, 0.0, 0.0, 0.0, 0.0, 0.0, 0.0, 0.0, 0.0, 0.0, 0.0, 0.0, 0.0, 0.0, 0.0, 0.0, 0.0, 0.0, 0.0, 0.0, 0.0, 0.0, 0.0, 0.0, 0.0, 0.0, 0.0, 0.0, 0.0, 0.0, 0.0, 0.0, 0.0, 0.0, 0.0, 0.0, 0.0, 0.0, 0.0, 0.0, 0.0, 0.0, 0.0, 0.0, 0.0, 0.0, 0.0, 0.0, 0.0, 0.0, 0.0, 0.0, 0.0, 0.0, 0.0, 0.0, 0.0, 0.0, 0.0, 0.0, 0.0, 0.0, 0.0, 0.0, 0.0, 0.0, 0.0, 0.0, 0.0, 0.0, 0.0, 0.0, 0.0, 0.0, 0.0, 0.0, 0.0, 0.0, 0.0, 0.0, 0.0, 0.0, 0.0, 0.0, 0.0, 0.0, 0.0, 0.0, 0.0, 0.0, 0.0, 0.0, 0.0, 0.0, 0.0, 0.0, 0.0, 0.0, 0.0, 0.0, 0.0, 0.0, 0.0, 0.0, 0.0, 0.0, 0.0, 0.0, 0.0, 0.0, 0.0, 0.0, 0.0, 0.0, 0.0, 0.0, 0.0, 0.0, 0.0, 0.0, 0.0, 0.0, 0.0, 0.0, 0.0, 0.0, 0.0, 0.0, 0.0, 0.0, 0.0, 0.0, 0.0, 0.0, 0.0, 0.0, 0.0, 0.0, 0.0, 0.0, 0.0, 0.0, 0.0, 0.0, 0.0, 0.0, 0.0, 0.0, 0.0, 0.0, 0.0, 0.0, 0.0, 0.0, 0.0, 0.0, 0.0, 0.0, 0.0, 0.0, 0.0, 0.0, 0.0, 0.0, 0.0, 0.0, 0.0, 0.0, 0.0, 0.0, 0.0, 0.0, 0.0, 0.0, 0.0, 0.0, 0.0, 0.0, 0.0, 0.0, 0.0, 0.0, 0.0, 0.0, 0.0, 0.0, 0.0, 0.0, 0.0, 0.0, 0.0, 0.0, 0.0, 0.0, 0.0, 0.0, 0.0, 0.0, 0.0, 0.0, 0.0, 0.0, 0.0, 0.0, 0.0, 0.0, 0.0, 0.0, 0.0, 0.0, 0.0, 0.0, 0.0, 0.0, 0.0, 0.0, 0.0, 0.0, 0.0, 0.0, 0.0, 0.0, 0.0, 0.0, 0.0, 0.0, 0.0, 0.0, 0.0, 0.0, 0.0, 0.0, 0.0, 0.0, 0.0, 0.0, 0.0, 0.0, 0.0, 0.0, 0.0, 0.0, 0.0, 0.0, 0.0, 0.0, 0.0, 0.0, 0.0, 0.0, 0.0, 0.0, 0.0, 0.0, 0.0, 0.0, 0.0, 0.0, 0.0, 0.0, 0.0, 0.0, 0.0, 0.0, 0.0, 0.0, 0.0, 0.0, 0.0, 0.0, 0.0, 0.0, 0.0, 0.0, 0.0, 0.0, 0.0, 0.0, 0.0, 0.0, 0.0, 0.0, 0.0, 0.0, 0.0, 0.0, 0.0, 0.0, 0.0, 0.0, 0.0, 0.0, 0.0, 0.0, 0.0, 0.0, 0.0, 0.0, 0.0, 0.0, 0.0, 0.0, 0.0, 0.0, 0.0, 0.0, 0.0, 0.0, 0.0, 0.0, 0.0, 0.0, 0.0, 0.0, 0.0, 0.0, 0.0, 0.0, 0.0, 0.0, 0.0, 0.0, 0.0, 0.0, 0.0, 0.0, 0.0, 0.0, 0.0, 0.0, 0.0, 0.0, 0.0, 0.0, 0.0, 0.0, 0.0, 0.0, 0.0, 0.0, 0.0, 0.0, 0.0, 0.0, 0.0, 0.0, 0.0, 0.0, 0.0, 0.0, 0.0, 0.0, 0.0, 0.0, 0.0, 0.0, 0.0, 0.0, 0.0, 0.0, 0.0, 0.0, 0.0, 0.0, 0.0, 0.0, 0.0, 0.0, 0.0, 0.0, 0.0, 0.0, 0.0, 0.0, 0.0, 0.0, 0.0, 0.0, 0.0, 0.0, 0.0, 0.0, 0.0, 0.0, 0.0, 0.0, 0.0, 0.0, 0.0, 0.0, 0.0, 0.0, 0.0, 0.0, 0.0, 0.0, 0.0, 0.0, 0.0, 0.0, 0.0, 0.0, 0.0, 0.0, 0.0, 0.0, 0.0, 0.0, 0.0, 0.0, 0.0, 0.0, 0.0, 0.0, 0.0, 0.0, 0.0, 0.0, 0.0, 0.0, 0.0, 0.0, 0.0, 0.0, 0.0, 0.0, 0.0, 0.0, 0.0, 0.0, 0.0, 0.0, 0.0, 0.0, 0.0, 0.0, 0.0, 0.0, 0.0, 0.0, 0.0, 0.0, 0.0, 0.0, 0.0, 0.0, 0.0, 0.0, 0.0, 0.0, 0.0, 0.0, 0.0, 0.0, 0.0, 0.0, 0.0, 0.0, 0.0, 0.0, 0.0, 0.0, 0.0, 0.0, 0.0, 0.0, 0.0, 0.0, 0.0, 0.0, 0.0, 0.0, 0.0, 0.0, 0.0, 0.0, 0.0, 0.0, 0.0, 0.0, 0.0, 0.0, 0.0, 0.0, 0.0, 0.0, 0.0, 0.0, 0.0, 0.0, 0.0, 0.0, 0.0, 0.0, 0.0, 0.0, 0.0, 0.0, 0.0, 0.0, 0.0, 0.0, 0.0, 0.0, 0.0, 0.0, 0.0, 0.0, 0.0, 0.0, 0.0, 0.0, 0.0, 0.0, 0.0, 0.0, 0.0, 0.0, 0.0, 0.0, 0.0, 0.0, 0.0, 0.0, 0.0, 0.0, 0.0, 0.0, 0.0, 0.0, 0.0, 0.0, 0.0, 0.0, 0.0, 0.0, 0.0, 0.0, 0.0, 0.0, 0.0, 0.0, 0.0, 0.0, 0.0, 0.0, 0.0, 0.0, 0.0, 0.0, 0.0, 0.0, 0.0, 0.0, 0.0, 0.0, 0.0, 0.0, 0.0, 0.0, 0.0, 0.0, 0.0, 0.0, 0.0, 0.0, 0.0, 0.0, 0.0, 0.0, 0.0, 0.0, 0.0, 0.0, 0.0, 0.0, 0.0, 0.0, 0.0, 0.0, 0.0, 0.0, 0.0, 0.0, 0.0, 0.0, 0.0, 0.0, 0.0, 0.0, 0.0, 0.0, 0.0, 0.0, 0.0, 0.0, 0.0, 0.0, 0.0, 0.0, 0.0, 0.0, 0.0, 0.0, 0.0, 0.0, 0.0, 0.0, 0.0, 0.0, 0.0, 0.0, 0.0, 0.0, 0.0, 0.0, 0.0, 0.0, 0.0, 0.0, 0.0, 0.0, 0.0, 0.0, 0.0, 0.0, 0.0, 0.0, 0.0, 0.0, 0.0, 0.0, 0.0, 0.0, 0.0, 0.0, 0.0, 0.0, 0.0, 0.0, 0.0, 0.0, 0.0, 0.0, 0.0, 0.0, 0.0, 0.0, 0.0, 0.0, 0.0, 0.0, 0.0, 0.0, 0.0, 0.0, 0.0, 0.0, 0.0, 0.0, 0.0, 0.0, 0.0, 0.0, 0.0, 0.0, 0.0, 0.0, 0.0, 0.0, 0.0, 0.0, 0.0, 0.0, 0.0, 0.0, 0.0, 0.0, 0.0, 0.0, 0.0, 0.0, 0.0, 0.0, 0.0, 0.0, 0.0, 0.0, 0.0, 0.0, 0.0, 0.0, 0.0, 0.0, 0.0, 0.0, 0.0, 0.0, 0.0, 0.0, 0.0, 0.0, 0.0, 0.0, 0.0, 0.0, 0.0, 0.0, 0.0, 0.0, 0.0, 0.0, 0.0, 0.0, 0.0, 0.0, 0.0, 0.0, 0.0, 0.0, 0.0, 0.0, 0.0, 0.0, 0.0, 0.0, 0.0, 0.0, 0.0, 0.0, 0.0, 0.0, 0.0, 0.0, 0.0, 0.0, 0.0, 0.0, 0.0, 0.0, 0.0, 0.0, 0.0, 0.0, 0.0, 0.0, 0.0, 0.0, 0.0, 0.0, 0.0, 0.0, 0.0, 0.0, 0.0, 0.0, 0.0, 0.0, 0.0, 0.0, 0.0, 0.0, 0.0, 0.0, 0.0, 0.0, 0.0, 0.0, 0.0, 0.0, 0.0, 0.0, 0.0, 0.0, 0.0, 0.0, 0.0, 0.0, 0.0, 0.0, 0.0, 0.0, 0.0, 0.0, 0.0, 0.0, 0.0, 0.0, 0.0, 0.0, 0.0, 0.0, 0.0, 0.0, 0.0, 0.0, 0.0, 0.0, 0.0, 0.0, 0.0, 0.0, 0.0, 0.0, 0.0, 0.0, 0.0, 0.0, 0.0, 0.0, 0.0, 0.0, 0.0, 0.0, 0.0, 0.0, 0.0, 0.0, 0.0, 0.0, 0.0, 0.0, 0.0, 0.0, 0.0, 0.0, 0.0, 0.0, 0.0, 0.0, 0.0, 0.0, 0.0, 0.0, 0.0, 0.0, 0.0, 0.0, 0.0, 0.0, 0.0, 0.0, 0.0, 0.0, 0.0, 0.0, 0.0, 0.0, 0.0, 0.0, 0.0, 0.0, 0.0, 0.0, 0.0, 0.0, 0.0, 0.0, 0.0, 0.0, 0.0, 0.0, 0.0, 0.0, 0.0, 0.0, 0.0, 0.0, 0.0, 0.0, 0.0, 0.0, 0.0, 0.0, 0.0, 0.0, 0.0, 0.0, 0.0, 0.0, 0.0, 0.0, 0.0, 0.0, 0.0, 0.0, 0.0, 0.0, 0.0, 0.0, 0.0, 0.0, 0.0, 0.0, 0.0, 0.0, 0.0, 0.0, 0.0, 0.0, 0.0, 0.0])
me_cube.materials.append(mat_material)
me_cube.use_remesh_preserve_volume = False
me_cube.use_remesh_preserve_attributes = False
me_cube.use_mirror_vertex_groups = False
me_cube.update()
arm_tg_skelly = bpy.data.armatures.new('TG_Skelly')  # bones are not reproduced

# ---- objects
ob_cube = bpy.data.objects.new('Cube', me_cube)
ob_light = bpy.data.objects.new('Light', light_light)
ob_camera = bpy.data.objects.new('Camera', cam_camera)
ob_tg_skel = bpy.data.objects.new('TG_Skel', arm_tg_skelly)

# ---- transforms, parenting, visibility, modifiers, constraints
ob_cube.parent = ob_tg_skel
ob_cube.location = (0.0, 0.0, 0.0)
ob_cube.lock_rotations_4d = False
ob_cube.empty_display_type = 'ARROWS'
ob_cube.lineart.crease_threshold = 0.0
_vg = ob_cube.vertex_groups.new(name='Bone')
_vg.add([0, 1, 2, 3, 4, 5, 6, 7, 8, 9, 10, 11, 12, 13, 14, 15, 16, 17, 18, 19, 20, 21, 22, 23, 24, 25, 26, 27, 28, 29, 30, 31, 32, 33, 34, 35, 36, 37, 38, 39, 40, 41, 42, 43, 44, 45, 46, 47, 48, 49, 50, 51, 52, 53, 54, 55, 56, 57, 58, 59, 60, 61, 62, 63, 64, 65, 66, 67, 68, 69, 70, 71, 72, 73, 74, 75, 76, 77, 78, 79, 80, 81, 82, 83, 84, 85, 86, 87, 88, 89, 90, 91, 92, 93, 94, 95, 96, 97, 98, 99, 100, 101, 102, 103, 104, 105, 106, 107, 108, 109, 110, 111, 112, 113, 114, 115, 116, 117, 118, 119, 120, 121, 122, 123, 124, 125, 126, 127, 128, 129, 130, 131, 132, 133, 134, 135, 136, 137, 138, 139, 140, 141, 142, 143, 144, 145, 146, 147, 148, 149, 150, 151, 152, 153, 154, 155, 156, 157, 158, 159, 160, 161, 162, 163, 164, 165, 166, 167, 168, 169, 170, 171, 172, 173, 174, 175, 176, 177, 178, 179, 180, 181, 182, 183, 184, 185, 186, 187, 188, 189, 190, 191, 192, 193, 194, 195, 196, 197, 198, 199, 200, 201, 202, 203, 204, 205, 206, 207, 208, 209, 210, 211, 212, 213, 214, 215, 216, 217, 218, 219, 220, 221, 222, 223, 224, 225, 226, 227, 228, 229, 230, 231, 232, 233, 234, 235, 236, 237, 238, 239, 240, 241, 242, 243, 244, 245, 246, 247, 248, 249, 250, 251, 252, 253, 254, 255, 256, 257, 258, 259, 260, 261, 262, 263, 264, 265, 266, 267, 268, 269, 270, 271, 272, 273, 274, 275, 276, 277, 278, 279, 280, 281, 282, 283, 284, 285, 286, 287, 288, 289, 290, 291, 292, 293, 294, 295, 296, 297, 298, 299, 300, 301, 302, 303, 304, 305, 306, 307, 308, 309, 310, 311, 312, 313, 314, 315, 316, 317, 318, 319, 320, 321, 322, 323, 324, 325, 326, 327, 328, 329, 330, 331, 332, 333, 334, 335, 336, 337, 338, 339, 340, 341, 342, 343, 344, 345, 346, 347, 348, 349, 350, 351, 352, 353, 354, 355, 356, 357, 358, 359, 360, 361, 362, 363, 364, 365, 366, 367, 368, 369, 370, 371, 372, 373, 374, 375, 376, 377, 378, 379, 380, 381, 382, 383, 384, 385, 386, 387, 388, 389, 390, 391, 392, 393, 394, 395, 396, 397, 398, 399, 400, 401, 402, 403, 404, 405, 406, 407, 408, 409, 410, 411, 412, 413, 414, 415, 416, 417, 418, 419, 420, 421, 422, 423, 424, 425, 426, 427, 428, 429, 430, 431, 432, 433, 434, 435, 436, 437, 438, 439], 1.0, 'REPLACE')
_m = ob_cube.modifiers.new('Armature', 'ARMATURE')
_m.object = ob_tg_skel
ob_light.location = (4.076, 1.005, 5.904)
ob_light.rotation_euler = (0.6503, 0.05522, 1.866)
ob_light.lock_rotations_4d = False
ob_light.empty_display_type = 'ARROWS'
ob_light.color = (0.0, 0.0, 0.0, 0.0)
ob_light.lineart.crease_threshold = 0.0
ob_camera.location = (7.359, -6.926, 4.958)
ob_camera.rotation_euler = (1.109, 0.0, 0.8149)
ob_camera.lock_rotations_4d = False
ob_camera.empty_display_type = 'ARROWS'
ob_camera.color = (0.0, 0.0, 0.0, 0.0)
ob_camera.display_type = 'WIRE'
ob_camera.lineart.crease_threshold = 0.0
ob_tg_skel.location = (0.0, 0.0, 0.0)
ob_tg_skel.show_in_front = True
ob_tg_skel.lineart.crease_threshold = 0.0

# ---- collection membership
col_collection.objects.link(ob_cube)
col_collection.objects.link(ob_light)
col_collection.objects.link(ob_camera)
col_collection.objects.link(ob_tg_skel)

# ---- scene / render settings (as saved in the file)
scene.camera = ob_camera
scene.frame_start = 1; scene.frame_end = 60; scene.frame_set(60)
scene.render.engine = 'BLENDER_EEVEE_NEXT'
scene.cycles.use_denoising = False
scene.cycles.samples = 128
scene.cycles.sampling_pattern = 'TABULATED_SOBOL'
scene.cycles.use_adaptive_sampling = False
scene.cycles.use_light_tree = False
scene.view_settings.view_transform = 'Filmic'
bpy.context.view_layer.update()
